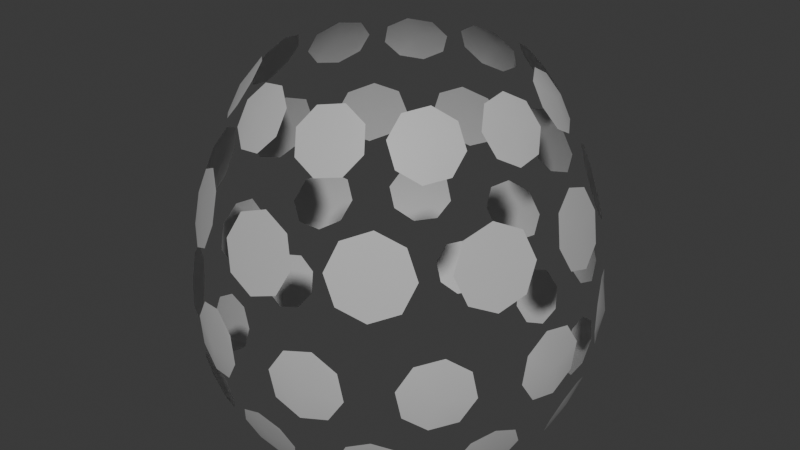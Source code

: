 # Source: Dots.blend  (saved by Blender 4.0.36; exported with 4.5.12 LTS)
import bpy
from mathutils import Matrix  # noqa: F401  (used for matrix-valued properties, if any)

bpy.ops.wm.read_factory_settings(use_empty=True)
scene = bpy.context.scene
scene.name = 'Scene'

# ---- collections
col_collection = bpy.data.collections.new('Collection'); scene.collection.children.link(col_collection)

# ---- materials (node trees are filled in below, after node groups)
mat_lit_001 = bpy.data.materials.new('Lit.001')
mat_lit_001.use_transparent_shadow = False
mat_lit_001.diffuse_color = (0.5, 0.5, 0.5, 1.0)
mat_lit_001.roughness = 0.5528

# ---- material node trees
mat_lit_001.use_nodes = True; mat_lit_001.node_tree.nodes.clear()
_N = mat_lit_001.node_tree.nodes; _L = mat_lit_001.node_tree.links
n0 = _N.new('ShaderNodeBsdfPrincipled'); n0.name = 'Principled BSDF'; n0.location = (10, 300)
n0.inputs[0].default_value = (0.5, 0.5, 0.5, 1.0)
n0.inputs[2].default_value = 0.5528
n0.inputs[3].default_value = 1.45
n0.inputs[27].default_value = (0.0, 0.0, 0.0, 1.0)
n0.inputs[28].default_value = 1.0
n1 = _N.new('ShaderNodeOutputMaterial'); n1.name = 'Material Output'; n1.location = (300, 300)
n2 = _N.new('ShaderNodeNormalMap'); n2.name = 'Normal Map'; n2.location = (-300, -300)
n2.label = 'Normal/Map'
_L.new(n0.outputs[0], n1.inputs[0])
_L.new(n2.outputs[0], n0.inputs[5])
n1.is_active_output = True

# ---- world
world_world = bpy.data.worlds.new('World'); scene.world = world_world
world_world.use_nodes = True; world_world.node_tree.nodes.clear()
_N = world_world.node_tree.nodes; _L = world_world.node_tree.links
n0 = _N.new('ShaderNodeOutputWorld'); n0.name = 'World Output'; n0.location = (300, 300)
n1 = _N.new('ShaderNodeBackground'); n1.name = 'Background'; n1.location = (10, 300)
n1.inputs[0].default_value = (0.05088, 0.05088, 0.05088, 1.0)
_L.new(n1.outputs[0], n0.inputs[0])
n0.is_active_output = True
world_world.color = (0.05088, 0.05088, 0.05088)
world_world.use_sun_shadow = False
world_world.sun_shadow_jitter_overblur = 0.0

# ---- meshes
me_scene_001 = bpy.data.meshes.new('Scene.001')
me_scene_001.from_pydata([(0.1096, 0.9605, -0.4061), (0.2861, 0.9742, -0.253), (0.1686, 0.9895, -0.2978), (0.2725, 0.928, -0.4061), (0.1436, 0.9042, -0.5143), (0.3931, 0.9236, -0.2978), (0.2506, 0.8536, -0.5591), (0.4271, 0.8673, -0.4061), (0.3681, 0.8383, -0.5143), (0.07309, 0.9689, 0.5698), (0.2613, 0.8599, 0.7573), (0.1253, 0.9146, 0.7058), (0.2725, 0.928, 0.5617), (0.1353, 0.991, 0.4292), (0.4014, 0.8369, 0.6943), (0.2754, 0.9679, 0.3661), (0.4636, 0.8589, 0.5536), (0.4114, 0.9132, 0.4177), (0.5853, 0.7756, 0.5698), (0.6847, 0.5822, 0.7573), (0.5999, 0.7017, 0.7058), (0.731, 0.6334, 0.5617), (0.6496, 0.7605, 0.4292), (0.7901, 0.487, 0.6943), (0.755, 0.6653, 0.3661), (0.8544, 0.4719, 0.5536), (0.8398, 0.5458, 0.4177), (0.6115, 0.7488, -0.4061), (0.7674, 0.6649, -0.253), (0.6768, 0.7413, -0.2978), (0.731, 0.6334, -0.4061), (0.6096, 0.6831, -0.5143), (0.8301, 0.5644, -0.2978), (0.6723, 0.5826, -0.5591), (0.8282, 0.4987, -0.4061), (0.7629, 0.5062, -0.5143), (0.9193, 0.2993, -0.4061), (1.005, 0.1445, -0.253), (0.9701, 0.2577, -0.2978), (0.9573, 0.1376, -0.4061), (0.8822, 0.245, -0.5143), (1.003, 0.02607, -0.2978), (0.8806, 0.1266, -0.5591), (0.9663, -0.02822, -0.4061), (0.9155, 0.01342, -0.5143), (0.9117, 0.336, 0.5698), (0.8908, 0.1196, 0.7573), (0.884, 0.266, 0.7058), (0.9573, 0.1376, 0.5617), (0.9576, 0.2886, 0.4292), (0.928, -0.0175, 0.6943), (0.9948, 0.1515, 0.3661), (0.9739, -0.06491, 0.5536), (1.002, 0.005111, 0.4177), (0.9352, -0.2452, -0.4061), (0.9236, -0.4218, -0.253), (0.9555, -0.3077, -0.2978), (0.8798, -0.4018, -0.4061), (0.8746, -0.2708, -0.5143), (0.8583, -0.5206, -0.2978), (0.8092, -0.3696, -0.5591), (0.7977, -0.5462, -0.4061), (0.7774, -0.4836, -0.5143), (0.9527, -0.2121, 0.5536), (0.821, -0.3657, 0.7573), (0.8953, -0.2447, 0.6943), (0.8798, -0.4018, 0.5617), (0.9596, -0.2871, 0.4177), (0.7733, -0.5043, 0.7058), (0.9118, -0.4257, 0.3661), (0.7801, -0.5793, 0.5698), (0.8375, -0.5467, 0.4292), (0.6541, -0.7118, -0.4061), (0.5489, -0.8542, -0.253), (0.6374, -0.7754, -0.2978), (0.5229, -0.8137, -0.4061), (0.5894, -0.7007, -0.5143), (0.4406, -0.9019, -0.2978), (0.481, -0.7484, -0.5591), (0.3758, -0.8907, -0.4061), (0.3925, -0.8272, -0.5143), (0.6868, -0.6935, 0.5536), (0.493, -0.7515, 0.7573), (0.6209, -0.6899, 0.6943), (0.5229, -0.8137, 0.5617), (0.652, -0.7603, 0.4177), (0.3779, -0.8423, 0.7058), (0.5369, -0.8511, 0.3661), (0.3431, -0.9091, 0.5698), (0.409, -0.9127, 0.4292), (0.1655, -0.9525, -0.4061), (-1.499e-06, -1.015, -0.253), (0.117, -0.9969, -0.2978), (-1.529e-06, -0.9672, -0.4061), (0.117, -0.9081, -0.5143), (-0.117, -0.997, -0.2978), (-1.551e-06, -0.8896, -0.5591), (-0.1655, -0.9525, -0.4061), (-0.117, -0.9081, -0.5143), (0.2028, -0.9547, 0.5536), (0.00842, -0.8987, 0.7573), (0.1494, -0.9161, 0.6943), (-1.568e-06, -0.9672, 0.5617), (0.1375, -0.9921, 0.4177), (-0.1375, -0.9129, 0.7058), (-0.008423, -1.006, 0.3661), (-0.2028, -0.9503, 0.5698), (-0.1494, -0.9889, 0.4292), (-0.3758, -0.8907, -0.4061), (-0.5489, -0.8542, -0.253), (-0.4406, -0.9019, -0.2978), (-0.5229, -0.8137, -0.4061), (-0.3925, -0.8272, -0.5143), (-0.6374, -0.7754, -0.2978), (-0.481, -0.7484, -0.5591), (-0.6542, -0.7118, -0.4061), (-0.5894, -0.7007, -0.5143), (-0.3431, -0.9091, 0.5698), (-0.493, -0.7515, 0.7573), (-0.3779, -0.8423, 0.7058), (-0.5229, -0.8137, 0.5617), (-0.409, -0.9127, 0.4292), (-0.6209, -0.6899, 0.6943), (-0.5369, -0.8511, 0.3661), (-0.6868, -0.6935, 0.5536), (-0.652, -0.7603, 0.4177), (-0.7977, -0.5462, -0.4061), (-0.9236, -0.4218, -0.253), (-0.8583, -0.5206, -0.2978), (-0.8798, -0.4018, -0.4061), (-0.7774, -0.4836, -0.5143), (-0.9555, -0.3077, -0.2978), (-0.8092, -0.3696, -0.5591), (-0.9352, -0.2452, -0.4061), (-0.8746, -0.2708, -0.5143), (-0.7801, -0.5793, 0.5698), (-0.821, -0.3657, 0.7573), (-0.7733, -0.5043, 0.7058), (-0.8798, -0.4018, 0.5617), (-0.8375, -0.5467, 0.4292), (-0.8953, -0.2447, 0.6943), (-0.9118, -0.4257, 0.3661), (-0.9527, -0.2121, 0.5536), (-0.9596, -0.2871, 0.4177), (-1.002, -0.2499, -0.1419), (-1.022, -0.1103, -0.1703), (-1.045, -0.1503, -0.005436), (-0.99, -0.3287, -0.02211), (-1.01, -0.1819, 0.1985), (-0.9936, -0.3005, 0.1189), (-0.7827, -0.2083, 0.9443), (-0.8148, -0.08321, 0.9231), (-0.739, -0.1063, 1.077), (-0.713, -0.2719, 1.035), (-0.6222, -0.1234, 1.203), (-0.6465, -0.2368, 1.142), (-0.9664, -0.02822, -0.4061), (-1.005, 0.1445, -0.253), (-1.003, 0.02607, -0.2978), (-0.9573, 0.1376, -0.4061), (-0.9155, 0.01342, -0.5143), (-0.9702, 0.2577, -0.2978), (-0.8806, 0.1266, -0.5591), (-0.9193, 0.2993, -0.4061), (-0.8822, 0.245, -0.5143), (-0.9739, -0.06491, 0.5536), (-0.8908, 0.1196, 0.7573), (-0.928, -0.0175, 0.6943), (-0.9573, 0.1376, 0.5617), (-1.002, 0.005111, 0.4177), (-0.884, 0.266, 0.7058), (-0.9948, 0.1515, 0.3661), (-0.9117, 0.336, 0.5698), (-0.9576, 0.2886, 0.4292), (-0.8282, 0.4987, -0.4061), (-0.7674, 0.6649, -0.253), (-0.8301, 0.5644, -0.2978), (-0.731, 0.6334, -0.4061), (-0.7629, 0.5062, -0.5143), (-0.6768, 0.7413, -0.2978), (-0.6723, 0.5826, -0.5591), (-0.6115, 0.7488, -0.4061), (-0.6096, 0.6831, -0.5143), (-0.851, 0.469, 0.5698), (-0.6737, 0.5949, 0.7573), (-0.78, 0.4939, 0.7058), (-0.731, 0.6334, 0.5617), (-0.8452, 0.5347, 0.4292), (-0.5945, 0.7128, 0.6943), (-0.766, 0.6526, 0.3661), (-0.5887, 0.7785, 0.5536), (-0.6598, 0.7536, 0.4177), (-0.4271, 0.8673, -0.4061), (-0.2861, 0.9742, -0.253), (-0.3931, 0.9236, -0.2978), (-0.2725, 0.928, -0.4061), (-0.3681, 0.8383, -0.5143), (-0.1686, 0.9895, -0.2978), (-0.2506, 0.8536, -0.5591), (-0.1096, 0.9605, -0.4061), (-0.1436, 0.9042, -0.5143), (-0.4636, 0.8589, 0.5536), (-0.2613, 0.8599, 0.7573), (-0.4014, 0.8369, 0.6943), (-0.2725, 0.928, 0.5617), (-0.4114, 0.9132, 0.4177), (-0.1253, 0.9146, 0.7058), (-0.2754, 0.9679, 0.3661), (-0.0731, 0.9689, 0.5698), (-0.1353, 0.991, 0.4292), (-0.1677, 0.7444, 1.035), (-0.0336, 0.6334, 1.203), (-0.1423, 0.6736, 1.142), (-1.702e-06, 0.7466, 1.077), (-0.09482, 0.8044, 0.9443), (0.09482, 0.6474, 1.182), (0.03359, 0.8183, 0.9231), (0.1677, 0.7074, 1.091), (0.1423, 0.7782, 0.9839), (-0.1844, 1.027, -0.02211), (-0.0362, 1.026, 0.1985), (-0.156, 1.026, 0.1189), (-1.655e-06, 1.056, -0.005436), (-0.1048, 1.027, -0.1419), (0.1048, 1.026, 0.1701), (0.0362, 1.027, -0.1703), (0.1844, 1.026, 0.05029), (0.156, 1.027, -0.09071), (-0.5857, 0.8444, -0.1703), (-0.4671, 0.9206, -0.1419), (-0.3999, 0.9634, -0.02211), (-0.5709, 0.8883, -0.005436), (-0.6864, 0.7795, -0.09071), (-0.4236, 0.9477, 0.1189), (-0.7101, 0.7638, 0.05029), (-0.5243, 0.8828, 0.1985), (-0.643, 0.8066, 0.1701), (-0.4142, 0.7066, 0.9231), (-0.301, 0.7316, 0.9839), (-0.2414, 0.6857, 1.091), (-0.4037, 0.6281, 1.077), (-0.5146, 0.6254, 0.9443), (-0.2703, 0.5959, 1.182), (-0.5435, 0.5356, 1.035), (-0.3707, 0.5147, 1.203), (-0.4839, 0.4897, 1.142), (-0.7304, 0.3705, 0.9231), (-0.6487, 0.4527, 0.9839), (-0.5738, 0.4464, 1.091), (-0.6792, 0.3102, 1.077), (-0.7711, 0.2479, 0.9443), (-0.5495, 0.3552, 1.182), (-0.7468, 0.1567, 1.035), (-0.5901, 0.2326, 1.203), (-0.6719, 0.1504, 1.142), (-0.9493, 0.3937, -0.1703), (-0.8906, 0.522, -0.1419), (-0.8573, 0.5942, -0.02211), (-0.9605, 0.4386, -0.005436), (-0.9988, 0.2847, -0.09071), (-0.8687, 0.5682, 0.1189), (-1.01, 0.2587, 0.05029), (-0.9183, 0.4592, 0.1985), (-0.977, 0.3309, 0.1701), (-0.7905, 0.03014, 0.9839), (-0.724, 0.06532, 1.091), (-0.6543, 0.001718, 1.182), (-1.039, 0.008274, -0.09071), (-1.042, 0.03645, 0.05029), (-1.031, -0.0423, 0.1701), (-0.6405, -0.5105, 0.9231), (-0.6813, -0.402, 0.9839), (-0.6444, -0.3365, 1.091), (-0.5643, -0.489, 1.077), (-0.5458, -0.5984, 0.9443), (-0.5514, -0.3523, 1.182), (-0.4528, -0.6142, 1.035), (-0.4567, -0.4402, 1.203), (-0.4159, -0.5487, 1.142), (-0.7999, -0.6452, -0.1703), (-0.8782, -0.5545, -0.09071), (-0.8965, -0.5328, 0.05029), (-0.798, -0.6915, -0.005436), (-0.7075, -0.7517, -0.1419), (-0.8442, -0.5928, 0.1701), (-0.6551, -0.8117, -0.02211), (-0.7518, -0.6993, 0.1985), (-0.6735, -0.79, 0.1189), (-0.2628, -0.7757, 0.9231), (-0.3558, -0.7066, 0.9839), (-0.3602, -0.6315, 1.091), (-0.2104, -0.7164, 1.077), (-0.1356, -0.7985, 0.9443), (-0.2734, -0.5945, 1.182), (-0.04883, -0.7615, 1.035), (-0.1462, -0.6172, 1.203), (-0.05321, -0.6864, 1.142), (-0.3241, -0.9752, -0.1703), (-0.439, -0.9413, -0.09071), (-0.4661, -0.9329, 0.05029), (-0.2975, -1.013, -0.005436), (-0.1888, -1.015, -0.1419), (-0.3897, -0.9551, 0.1701), (-0.1123, -1.037, -0.02211), (-0.2543, -0.9947, 0.1985), (-0.1395, -1.029, 0.1189), (0.1983, -0.7947, 0.9231), (0.08267, -0.7868, 0.9839), (0.03839, -0.726, 1.091), (0.2104, -0.7164, 1.077), (0.3176, -0.7451, 0.9443), (0.09141, -0.6479, 1.182), (0.3706, -0.667, 1.035), (0.2107, -0.5983, 1.203), (0.3263, -0.6062, 1.142), (0.2546, -0.9956, -0.1703), (0.1396, -1.029, -0.09071), (0.1122, -1.037, 0.05029), (0.2975, -1.013, -0.005436), (0.3899, -0.9558, -0.1419), (0.1885, -1.014, 0.1701), (0.4662, -0.9331, -0.02211), (0.3238, -0.9743, 0.1985), (0.4388, -0.9408, 0.1189), (0.5965, -0.5613, 0.9231), (0.4949, -0.6172, 0.9839), (0.4248, -0.59, 1.091), (0.5643, -0.489, 1.077), (0.67, -0.4551, 0.9443), (0.4272, -0.4956, 1.182), (0.6724, -0.3608, 1.035), (0.5007, -0.3894, 1.203), (0.6023, -0.3336, 1.142), (0.7525, -0.6999, -0.1703), (0.6739, -0.7903, -0.09071), (0.655, -0.8116, 0.05029), (0.798, -0.6915, -0.005436), (0.8448, -0.5933, -0.1419), (0.7069, -0.7512, 0.1701), (0.8967, -0.5329, -0.02211), (0.7992, -0.6446, 0.1985), (0.8778, -0.5542, 0.1189), (0.8052, -0.1497, 0.9231), (0.75, -0.2516, 0.9839), (0.6763, -0.2667, 1.091), (0.739, -0.1063, 1.077), (0.8097, -0.02062, 0.9443), (0.6273, -0.186, 1.182), (0.7607, 0.06004, 1.035), (0.6318, -0.0569, 1.203), (0.687, 0.04502, 1.142), (1.022, -0.1103, -0.1703), (1.002, -0.2499, -0.1419), (0.99, -0.3287, -0.02211), (1.045, -0.1503, -0.005436), (1.039, 0.008274, -0.09071), (0.9936, -0.3005, 0.1189), (1.042, 0.03646, 0.05029), (1.01, -0.1819, 0.1985), (1.031, -0.0423, 0.1701), (0.7583, 0.3094, 0.9231), (0.767, 0.1938, 0.9839), (0.7131, 0.1413, 1.091), (0.6792, 0.3102, 1.077), (0.6923, 0.4204, 0.9443), (0.6283, 0.1827, 1.182), (0.6075, 0.4618, 1.035), (0.5622, 0.2937, 1.203), (0.5536, 0.4093, 1.142), (0.9192, 0.4596, -0.1703), (0.9777, 0.3313, -0.1419), (1.01, 0.2587, -0.02211), (0.9605, 0.4386, -0.005436), (0.8692, 0.5685, -0.09071), (0.9983, 0.2844, 0.1189), (0.8571, 0.5942, 0.05029), (0.9484, 0.3933, 0.1985), (0.8899, 0.5216, 0.1701), (0.4142, 0.7066, 0.9231), (0.5146, 0.6254, 0.9443), (0.5435, 0.5356, 1.035), (0.4037, 0.6281, 1.077), (0.301, 0.7316, 0.9839), (0.4839, 0.4897, 1.142), (0.2414, 0.6857, 1.091), (0.3707, 0.5147, 1.203), (0.2702, 0.5959, 1.182), (0.5857, 0.8444, -0.1703), (0.6864, 0.7795, -0.09071), (0.7101, 0.7638, 0.05029), (0.5709, 0.8883, -0.005436), (0.4671, 0.9206, -0.1419), (0.6429, 0.8066, 0.1701), (0.3999, 0.9634, -0.02211), (0.5243, 0.8828, 0.1985), (0.4236, 0.9477, 0.1189)], [], [(0, 2, 1), (0, 1, 3), (4, 0, 3), (3, 1, 5), (4, 3, 6), (3, 5, 7), (6, 3, 7), (6, 7, 8), (9, 11, 10), (9, 10, 12), (13, 9, 12), (12, 10, 14), (13, 12, 15), (12, 14, 16), (15, 12, 16), (15, 16, 17), (18, 20, 19), (18, 19, 21), (22, 18, 21), (21, 19, 23), (22, 21, 24), (21, 23, 25), (24, 21, 25), (24, 25, 26), (27, 29, 28), (27, 28, 30), (31, 27, 30), (30, 28, 32), (31, 30, 33), (30, 32, 34), (33, 30, 34), (33, 34, 35), (36, 38, 37), (36, 37, 39), (40, 36, 39), (39, 37, 41), (40, 39, 42), (39, 41, 43), (42, 39, 43), (42, 43, 44), (45, 47, 46), (45, 46, 48), (49, 45, 48), (48, 46, 50), (49, 48, 51), (48, 50, 52), (51, 48, 52), (51, 52, 53), (54, 56, 55), (54, 55, 57), (58, 54, 57), (57, 55, 59), (58, 57, 60), (57, 59, 61), (60, 57, 61), (60, 61, 62), (63, 65, 64), (63, 64, 66), (67, 63, 66), (66, 64, 68), (67, 66, 69), (66, 68, 70), (69, 66, 70), (69, 70, 71), (72, 74, 73), (72, 73, 75), (76, 72, 75), (75, 73, 77), (76, 75, 78), (75, 77, 79), (78, 75, 79), (78, 79, 80), (81, 83, 82), (81, 82, 84), (85, 81, 84), (84, 82, 86), (85, 84, 87), (84, 86, 88), (87, 84, 88), (87, 88, 89), (90, 92, 91), (90, 91, 93), (94, 90, 93), (93, 91, 95), (94, 93, 96), (93, 95, 97), (96, 93, 97), (96, 97, 98), (99, 101, 100), (99, 100, 102), (103, 99, 102), (102, 100, 104), (103, 102, 105), (102, 104, 106), (105, 102, 106), (105, 106, 107), (108, 110, 109), (108, 109, 111), (112, 108, 111), (111, 109, 113), (112, 111, 114), (111, 113, 115), (114, 111, 115), (114, 115, 116), (117, 119, 118), (117, 118, 120), (121, 117, 120), (120, 118, 122), (121, 120, 123), (120, 122, 124), (123, 120, 124), (123, 124, 125), (126, 128, 127), (126, 127, 129), (130, 126, 129), (129, 127, 131), (130, 129, 132), (129, 131, 133), (132, 129, 133), (132, 133, 134), (135, 137, 136), (135, 136, 138), (139, 135, 138), (138, 136, 140), (139, 138, 141), (138, 140, 142), (141, 138, 142), (141, 142, 143), (144, 146, 145), (144, 147, 146), (147, 148, 146), (147, 149, 148), (150, 152, 151), (150, 153, 152), (153, 154, 152), (153, 155, 154), (156, 158, 157), (156, 157, 159), (160, 156, 159), (159, 157, 161), (160, 159, 162), (159, 161, 163), (162, 159, 163), (162, 163, 164), (165, 167, 166), (165, 166, 168), (169, 165, 168), (168, 166, 170), (169, 168, 171), (168, 170, 172), (171, 168, 172), (171, 172, 173), (174, 176, 175), (174, 175, 177), (178, 174, 177), (177, 175, 179), (178, 177, 180), (177, 179, 181), (180, 177, 181), (180, 181, 182), (183, 185, 184), (183, 184, 186), (187, 183, 186), (186, 184, 188), (187, 186, 189), (186, 188, 190), (189, 186, 190), (189, 190, 191), (192, 194, 193), (192, 193, 195), (196, 192, 195), (195, 193, 197), (196, 195, 198), (195, 197, 199), (198, 195, 199), (198, 199, 200), (201, 203, 202), (201, 202, 204), (205, 201, 204), (204, 202, 206), (205, 204, 207), (204, 206, 208), (207, 204, 208), (207, 208, 209), (210, 212, 211), (210, 211, 213), (214, 210, 213), (213, 211, 215), (214, 213, 216), (213, 215, 217), (216, 213, 217), (216, 217, 218), (219, 221, 220), (219, 220, 222), (223, 219, 222), (222, 220, 224), (223, 222, 225), (222, 224, 226), (225, 222, 226), (225, 226, 227), (228, 230, 229), (228, 231, 230), (232, 231, 228), (231, 233, 230), (232, 234, 231), (231, 235, 233), (234, 235, 231), (234, 236, 235), (237, 239, 238), (237, 240, 239), (241, 240, 237), (240, 242, 239), (241, 243, 240), (240, 244, 242), (243, 244, 240), (243, 245, 244), (246, 248, 247), (246, 249, 248), (250, 249, 246), (249, 251, 248), (250, 252, 249), (249, 253, 251), (252, 253, 249), (252, 254, 253), (255, 257, 256), (255, 258, 257), (259, 258, 255), (258, 260, 257), (259, 261, 258), (258, 262, 260), (261, 262, 258), (261, 263, 262), (151, 265, 264), (151, 152, 265), (152, 266, 265), (152, 154, 266), (145, 268, 267), (145, 146, 268), (146, 269, 268), (146, 148, 269), (270, 272, 271), (270, 273, 272), (274, 273, 270), (273, 275, 272), (274, 276, 273), (273, 277, 275), (276, 277, 273), (276, 278, 277), (279, 281, 280), (279, 282, 281), (283, 282, 279), (282, 284, 281), (283, 285, 282), (282, 286, 284), (285, 286, 282), (285, 287, 286), (288, 290, 289), (288, 291, 290), (292, 291, 288), (291, 293, 290), (292, 294, 291), (291, 295, 293), (294, 295, 291), (294, 296, 295), (297, 299, 298), (297, 300, 299), (301, 300, 297), (300, 302, 299), (301, 303, 300), (300, 304, 302), (303, 304, 300), (303, 305, 304), (306, 308, 307), (306, 309, 308), (310, 309, 306), (309, 311, 308), (310, 312, 309), (309, 313, 311), (312, 313, 309), (312, 314, 313), (315, 317, 316), (315, 318, 317), (319, 318, 315), (318, 320, 317), (319, 321, 318), (318, 322, 320), (321, 322, 318), (321, 323, 322), (324, 326, 325), (324, 327, 326), (328, 327, 324), (327, 329, 326), (328, 330, 327), (327, 331, 329), (330, 331, 327), (330, 332, 331), (333, 335, 334), (333, 336, 335), (337, 336, 333), (336, 338, 335), (337, 339, 336), (336, 340, 338), (339, 340, 336), (339, 341, 340), (342, 344, 343), (342, 345, 344), (346, 345, 342), (345, 347, 344), (346, 348, 345), (345, 349, 347), (348, 349, 345), (348, 350, 349), (351, 353, 352), (351, 354, 353), (355, 354, 351), (354, 356, 353), (355, 357, 354), (354, 358, 356), (357, 358, 354), (357, 359, 358), (360, 362, 361), (360, 363, 362), (364, 363, 360), (363, 365, 362), (364, 366, 363), (363, 367, 365), (366, 367, 363), (366, 368, 367), (369, 371, 370), (369, 372, 371), (373, 372, 369), (372, 374, 371), (373, 375, 372), (372, 376, 374), (375, 376, 372), (375, 377, 376), (378, 380, 379), (378, 381, 380), (382, 381, 378), (381, 383, 380), (382, 384, 381), (381, 385, 383), (384, 385, 381), (384, 386, 385), (387, 389, 388), (387, 390, 389), (391, 390, 387), (390, 392, 389), (391, 393, 390), (390, 394, 392), (393, 394, 390), (393, 395, 394)])
me_scene_001.polygons.foreach_set('use_smooth', [True] * 352)
_uv = me_scene_001.uv_layers.new(name='UVSet0')
_uv.uv.foreach_set('vector', [0.7046, 0.375, 0.7046, 0.4167, 0.6816, 0.4167, 0.7046, 0.375, 0.6816, 0.4167, 0.6816, 0.375, 0.7046, 0.3333, 0.7046, 0.375, 0.6816, 0.375, 0.6816, 0.375, 0.6816, 0.4167, 0.6592, 0.4167, 0.7046, 0.3333, 0.6816, 0.375, 0.6816, 0.3333, 0.6816, 0.375, 0.6592, 0.4167, 0.6592, 0.375, 0.6816, 0.3333, 0.6816, 0.375, 0.6592, 0.375, 0.6816, 0.3333, 0.6592, 0.375, 0.6592, 0.3333, 0.7046, 0.625, 0.7046, 0.6665, 0.6816, 0.6665, 0.7046, 0.625, 0.6816, 0.6665, 0.6816, 0.625, 0.7046, 0.5835, 0.7046, 0.625, 0.6816, 0.625, 0.6816, 0.625, 0.6816, 0.6665, 0.6592, 0.6665, 0.7046, 0.5835, 0.6816, 0.625, 0.6816, 0.5835, 0.6816, 0.625, 0.6592, 0.6665, 0.6592, 0.625, 0.6816, 0.5835, 0.6816, 0.625, 0.6592, 0.625, 0.6816, 0.5835, 0.6592, 0.625, 0.6592, 0.5835, 0.6138, 0.625, 0.6138, 0.6665, 0.5908, 0.6665, 0.6138, 0.625, 0.5908, 0.6665, 0.5908, 0.625, 0.6138, 0.5835, 0.6138, 0.625, 0.5908, 0.625, 0.5908, 0.625, 0.5908, 0.6665, 0.5684, 0.6665, 0.6138, 0.5835, 0.5908, 0.625, 0.5908, 0.5835, 0.5908, 0.625, 0.5684, 0.6665, 0.5684, 0.625, 0.5908, 0.5835, 0.5908, 0.625, 0.5684, 0.625, 0.5908, 0.5835, 0.5684, 0.625, 0.5684, 0.5835, 0.6138, 0.375, 0.6138, 0.4167, 0.5908, 0.4167, 0.6138, 0.375, 0.5908, 0.4167, 0.5908, 0.375, 0.6138, 0.3333, 0.6138, 0.375, 0.5908, 0.375, 0.5908, 0.375, 0.5908, 0.4167, 0.5684, 0.4167, 0.6138, 0.3333, 0.5908, 0.375, 0.5908, 0.3333, 0.5908, 0.375, 0.5684, 0.4167, 0.5684, 0.375, 0.5908, 0.3333, 0.5908, 0.375, 0.5684, 0.375, 0.5908, 0.3333, 0.5684, 0.375, 0.5684, 0.3333, 0.5229, 0.375, 0.5229, 0.4167, 0.5, 0.4167, 0.5229, 0.375, 0.5, 0.4167, 0.5, 0.375, 0.5229, 0.3333, 0.5229, 0.375, 0.5, 0.375, 0.5, 0.375, 0.5, 0.4167, 0.4773, 0.4167, 0.5229, 0.3333, 0.5, 0.375, 0.5, 0.3333, 0.5, 0.375, 0.4773, 0.4167, 0.4773, 0.375, 0.5, 0.3333, 0.5, 0.375, 0.4773, 0.375, 0.5, 0.3333, 0.4773, 0.375, 0.4773, 0.3333, 0.5229, 0.625, 0.5229, 0.6665, 0.5, 0.6665, 0.5229, 0.625, 0.5, 0.6665, 0.5, 0.625, 0.5229, 0.5835, 0.5229, 0.625, 0.5, 0.625, 0.5, 0.625, 0.5, 0.6665, 0.4773, 0.6665, 0.5229, 0.5835, 0.5, 0.625, 0.5, 0.5835, 0.5, 0.625, 0.4773, 0.6665, 0.4773, 0.625, 0.5, 0.5835, 0.5, 0.625, 0.4773, 0.625, 0.5, 0.5835, 0.4773, 0.625, 0.4773, 0.5835, 0.4319, 0.375, 0.4319, 0.4167, 0.4092, 0.4167, 0.4319, 0.375, 0.4092, 0.4167, 0.4092, 0.375, 0.4319, 0.3333, 0.4319, 0.375, 0.4092, 0.375, 0.4092, 0.375, 0.4092, 0.4167, 0.3865, 0.4167, 0.4319, 0.3333, 0.4092, 0.375, 0.4092, 0.3333, 0.4092, 0.375, 0.3865, 0.4167, 0.3865, 0.375, 0.4092, 0.3333, 0.4092, 0.375, 0.3865, 0.375, 0.4092, 0.3333, 0.3865, 0.375, 0.3865, 0.3333, 0.4319, 0.625, 0.4319, 0.6665, 0.4092, 0.6665, 0.4319, 0.625, 0.4092, 0.6665, 0.4092, 0.625, 0.4319, 0.5835, 0.4319, 0.625, 0.4092, 0.625, 0.4092, 0.625, 0.4092, 0.6665, 0.3865, 0.6665, 0.4319, 0.5835, 0.4092, 0.625, 0.4092, 0.5835, 0.4092, 0.625, 0.3865, 0.6665, 0.3865, 0.625, 0.4092, 0.5835, 0.4092, 0.625, 0.3865, 0.625, 0.4092, 0.5835, 0.3865, 0.625, 0.3865, 0.5835, 0.3408, 0.375, 0.3408, 0.4167, 0.3181, 0.4167, 0.3408, 0.375, 0.3181, 0.4167, 0.3181, 0.375, 0.3408, 0.3333, 0.3408, 0.375, 0.3181, 0.375, 0.3181, 0.375, 0.3181, 0.4167, 0.2954, 0.4167, 0.3408, 0.3333, 0.3181, 0.375, 0.3181, 0.3333, 0.3181, 0.375, 0.2954, 0.4167, 0.2954, 0.375, 0.3181, 0.3333, 0.3181, 0.375, 0.2954, 0.375, 0.3181, 0.3333, 0.2954, 0.375, 0.2954, 0.3333, 0.3408, 0.625, 0.3408, 0.6665, 0.3181, 0.6665, 0.3408, 0.625, 0.3181, 0.6665, 0.3181, 0.625, 0.3408, 0.5835, 0.3408, 0.625, 0.3181, 0.625, 0.3181, 0.625, 0.3181, 0.6665, 0.2954, 0.6665, 0.3408, 0.5835, 0.3181, 0.625, 0.3181, 0.5835, 0.3181, 0.625, 0.2954, 0.6665, 0.2954, 0.625, 0.3181, 0.5835, 0.3181, 0.625, 0.2954, 0.625, 0.3181, 0.5835, 0.2954, 0.625, 0.2954, 0.5835, 0.25, 0.375, 0.25, 0.4167, 0.2273, 0.4167, 0.25, 0.375, 0.2273, 0.4167, 0.2273, 0.375, 0.25, 0.3333, 0.25, 0.375, 0.2273, 0.375, 0.2273, 0.375, 0.2273, 0.4167, 0.2046, 0.4167, 0.25, 0.3333, 0.2273, 0.375, 0.2273, 0.3333, 0.2273, 0.375, 0.2046, 0.4167, 0.2046, 0.375, 0.2273, 0.3333, 0.2273, 0.375, 0.2046, 0.375, 0.2273, 0.3333, 0.2046, 0.375, 0.2046, 0.3333, 0.25, 0.625, 0.25, 0.6665, 0.2273, 0.6665, 0.25, 0.625, 0.2273, 0.6665, 0.2273, 0.625, 0.25, 0.5835, 0.25, 0.625, 0.2273, 0.625, 0.2273, 0.625, 0.2273, 0.6665, 0.2046, 0.6665, 0.25, 0.5835, 0.2273, 0.625, 0.2273, 0.5835, 0.2273, 0.625, 0.2046, 0.6665, 0.2046, 0.625, 0.2273, 0.5835, 0.2273, 0.625, 0.2046, 0.625, 0.2273, 0.5835, 0.2046, 0.625, 0.2046, 0.5835, 0.1591, 0.375, 0.1591, 0.4167, 0.1364, 0.4167, 0.1591, 0.375, 0.1364, 0.4167, 0.1364, 0.375, 0.1591, 0.3333, 0.1591, 0.375, 0.1364, 0.375, 0.1364, 0.375, 0.1364, 0.4167, 0.1136, 0.4167, 0.1591, 0.3333, 0.1364, 0.375, 0.1364, 0.3333, 0.1364, 0.375, 0.1136, 0.4167, 0.1136, 0.375, 0.1364, 0.3333, 0.1364, 0.375, 0.1136, 0.375, 0.1364, 0.3333, 0.1136, 0.375, 0.1136, 0.3333, 0.1591, 0.625, 0.1591, 0.6665, 0.1364, 0.6665, 0.1591, 0.625, 0.1364, 0.6665, 0.1364, 0.625, 0.1591, 0.5835, 0.1591, 0.625, 0.1364, 0.625, 0.1364, 0.625, 0.1364, 0.6665, 0.1136, 0.6665, 0.1591, 0.5835, 0.1364, 0.625, 0.1364, 0.5835, 0.1364, 0.625, 0.1136, 0.6665, 0.1136, 0.625, 0.1364, 0.5835, 0.1364, 0.625, 0.1136, 0.625, 0.1364, 0.5835, 0.1136, 0.625, 0.1136, 0.5835, 0.06818, 0.375, 0.06818, 0.4167, 0.04544, 0.4167, 0.06818, 0.375, 0.04544, 0.4167, 0.04544, 0.375, 0.06818, 0.3333, 0.06818, 0.375, 0.04544, 0.375, 0.04544, 0.375, 0.04544, 0.4167, 0.02272, 0.4167, 0.06818, 0.3333, 0.04544, 0.375, 0.04544, 0.3333, 0.04544, 0.375, 0.02272, 0.4167, 0.02272, 0.375, 0.04544, 0.3333, 0.04544, 0.375, 0.02272, 0.375, 0.04544, 0.3333, 0.02272, 0.375, 0.02272, 0.3333, 0.06818, 0.625, 0.06818, 0.6665, 0.04544, 0.6665, 0.06818, 0.625, 0.04544, 0.6665, 0.04544, 0.625, 0.06818, 0.5835, 0.06818, 0.625, 0.04544, 0.625, 0.04544, 0.625, 0.04544, 0.6665, 0.02272, 0.6665, 0.06818, 0.5835, 0.04544, 0.625, 0.04544, 0.5835, 0.04544, 0.625, 0.02272, 0.6665, 0.02272, 0.625, 0.04544, 0.5835, 0.04544, 0.625, 0.02272, 0.625, 0.04544, 0.5835, 0.02272, 0.625, 0.02272, 0.5835, 0.02272, 0.4583, 0.0, 0.5, 0.0, 0.4583, 0.02272, 0.4583, 0.02272, 0.5, 0.0, 0.5, 0.02272, 0.5, 0.0, 0.5415, 0.0, 0.5, 0.02272, 0.5, 0.02272, 0.5415, 0.0, 0.5415, 0.02272, 0.7085, 5.96e-08, 0.75, 0.0, 0.7085, 0.02272, 0.7085, 0.02272, 0.75, 5.96e-08, 0.75, 0.02272, 0.75, 5.96e-08, 0.7915, 5.96e-08, 0.75, 0.02272, 0.75, 0.02272, 0.7915, 5.96e-08, 0.7915, 0.9771, 0.375, 0.9771, 0.4167, 0.9546, 0.4167, 0.9771, 0.375, 0.9546, 0.4167, 0.9546, 0.375, 0.9771, 0.3333, 0.9771, 0.375, 0.9546, 0.375, 0.9546, 0.375, 0.9546, 0.4167, 0.9316, 0.4167, 0.9771, 0.3333, 0.9546, 0.375, 0.9546, 0.3333, 0.9546, 0.375, 0.9316, 0.4167, 0.9316, 0.375, 0.9546, 0.3333, 0.9546, 0.375, 0.9316, 0.375, 0.9546, 0.3333, 0.9316, 0.375, 0.9316, 0.3333, 0.9771, 0.625, 0.9771, 0.6665, 0.9546, 0.6665, 0.9771, 0.625, 0.9546, 0.6665, 0.9546, 0.625, 0.9771, 0.5835, 0.9771, 0.625, 0.9546, 0.625, 0.9546, 0.625, 0.9546, 0.6665, 0.9316, 0.6665, 0.9771, 0.5835, 0.9546, 0.625, 0.9546, 0.5835, 0.9546, 0.625, 0.9316, 0.6665, 0.9316, 0.625, 0.9546, 0.5835, 0.9546, 0.625, 0.9316, 0.625, 0.9546, 0.5835, 0.9316, 0.625, 0.9316, 0.5835, 0.8862, 0.375, 0.8862, 0.4167, 0.8638, 0.4167, 0.8862, 0.375, 0.8638, 0.4167, 0.8638, 0.375, 0.8862, 0.3333, 0.8862, 0.375, 0.8638, 0.375, 0.8638, 0.375, 0.8638, 0.4167, 0.8408, 0.4167, 0.8862, 0.3333, 0.8638, 0.375, 0.8638, 0.3333, 0.8638, 0.375, 0.8408, 0.4167, 0.8408, 0.375, 0.8638, 0.3333, 0.8638, 0.375, 0.8408, 0.375, 0.8638, 0.3333, 0.8408, 0.375, 0.8408, 0.3333, 0.8862, 0.625, 0.8862, 0.6665, 0.8638, 0.6665, 0.8862, 0.625, 0.8638, 0.6665, 0.8638, 0.625, 0.8862, 0.5835, 0.8862, 0.625, 0.8638, 0.625, 0.8638, 0.625, 0.8638, 0.6665, 0.8408, 0.6665, 0.8862, 0.5835, 0.8638, 0.625, 0.8638, 0.5835, 0.8638, 0.625, 0.8408, 0.6665, 0.8408, 0.625, 0.8638, 0.5835, 0.8638, 0.625, 0.8408, 0.625, 0.8638, 0.5835, 0.8408, 0.625, 0.8408, 0.5835, 0.7954, 0.375, 0.7954, 0.4167, 0.7729, 0.4167, 0.7954, 0.375, 0.7729, 0.4167, 0.7729, 0.375, 0.7954, 0.3333, 0.7954, 0.375, 0.7729, 0.375, 0.7729, 0.375, 0.7729, 0.4167, 0.75, 0.4167, 0.7954, 0.3333, 0.7729, 0.375, 0.7729, 0.3333, 0.7729, 0.375, 0.75, 0.4167, 0.75, 0.375, 0.7729, 0.3333, 0.7729, 0.375, 0.75, 0.375, 0.7729, 0.3333, 0.75, 0.375, 0.75, 0.3333, 0.7954, 0.625, 0.7954, 0.6665, 0.7729, 0.6665, 0.7954, 0.625, 0.7729, 0.6665, 0.7729, 0.625, 0.7954, 0.5835, 0.7954, 0.625, 0.7729, 0.625, 0.7729, 0.625, 0.7729, 0.6665, 0.75, 0.6665, 0.7954, 0.5835, 0.7729, 0.625, 0.7729, 0.5835, 0.7729, 0.625, 0.75, 0.6665, 0.75, 0.625, 0.7729, 0.5835, 0.7729, 0.625, 0.75, 0.625, 0.7729, 0.5835, 0.75, 0.625, 0.75, 0.5835, 0.75, 0.75, 0.75, 0.7915, 0.7271, 0.7915, 0.75, 0.75, 0.7271, 0.7915, 0.7271, 0.75, 0.75, 0.7085, 0.75, 0.75, 0.7271, 0.75, 0.7271, 0.75, 0.7271, 0.7915, 0.7046, 0.7915, 0.75, 0.7085, 0.7271, 0.75, 0.7271, 0.7085, 0.7271, 0.75, 0.7046, 0.7915, 0.7046, 0.75, 0.7271, 0.7085, 0.7271, 0.75, 0.7046, 0.75, 0.7271, 0.7085, 0.7046, 0.75, 0.7046, 0.7085, 0.75, 0.5, 0.75, 0.5415, 0.7271, 0.5415, 0.75, 0.5, 0.7271, 0.5415, 0.7271, 0.5, 0.75, 0.4583, 0.75, 0.5, 0.7271, 0.5, 0.7271, 0.5, 0.7271, 0.5415, 0.7046, 0.5415, 0.75, 0.4583, 0.7271, 0.5, 0.7271, 0.4583, 0.7271, 0.5, 0.7046, 0.5415, 0.7046, 0.5, 0.7271, 0.4583, 0.7271, 0.5, 0.7046, 0.5, 0.7271, 0.4583, 0.7046, 0.5, 0.7046, 0.4583, 0.8184, 0.4583, 0.7954, 0.5, 0.7954, 0.4583, 0.8184, 0.4583, 0.8184, 0.5, 0.7954, 0.5, 0.8408, 0.4583, 0.8184, 0.5, 0.8184, 0.4583, 0.8184, 0.5, 0.7954, 0.5415, 0.7954, 0.5, 0.8408, 0.4583, 0.8408, 0.5, 0.8184, 0.5, 0.8184, 0.5, 0.8184, 0.5415, 0.7954, 0.5415, 0.8408, 0.5, 0.8184, 0.5415, 0.8184, 0.5, 0.8408, 0.5, 0.8408, 0.5415, 0.8184, 0.5415, 0.8184, 0.7085, 0.7954, 0.75, 0.7954, 0.7085, 0.8184, 0.7085, 0.8184, 0.75, 0.7954, 0.75, 0.8408, 0.7085, 0.8184, 0.75, 0.8184, 0.7085, 0.8184, 0.75, 0.7954, 0.7915, 0.7954, 0.75, 0.8408, 0.7085, 0.8408, 0.75, 0.8184, 0.75, 0.8184, 0.75, 0.8184, 0.7915, 0.7954, 0.7915, 0.8408, 0.75, 0.8184, 0.7915, 0.8184, 0.75, 0.8408, 0.75, 0.8408, 0.7915, 0.8184, 0.7915, 0.9092, 0.7085, 0.8862, 0.75, 0.8862, 0.7085, 0.9092, 0.7085, 0.9092, 0.75, 0.8862, 0.75, 0.9316, 0.7085, 0.9092, 0.75, 0.9092, 0.7085, 0.9092, 0.75, 0.8862, 0.7915, 0.8862, 0.75, 0.9316, 0.7085, 0.9316, 0.75, 0.9092, 0.75, 0.9092, 0.75, 0.9092, 0.7915, 0.8862, 0.7915, 0.9316, 0.75, 0.9092, 0.7915, 0.9092, 0.75, 0.9316, 0.75, 0.9316, 0.7915, 0.9092, 0.7915, 0.9092, 0.4583, 0.8862, 0.5, 0.8862, 0.4583, 0.9092, 0.4583, 0.9092, 0.5, 0.8862, 0.5, 0.9316, 0.4583, 0.9092, 0.5, 0.9092, 0.4583, 0.9092, 0.5, 0.8862, 0.5415, 0.8862, 0.5, 0.9316, 0.4583, 0.9316, 0.5, 0.9092, 0.5, 0.9092, 0.5, 0.9092, 0.5415, 0.8862, 0.5415, 0.9316, 0.5, 0.9092, 0.5415, 0.9092, 0.5, 0.9316, 0.5, 0.9316, 0.5415, 0.9092, 0.5415, 1.0, 0.7085, 0.9771, 0.75, 0.9771, 0.7085, 1.0, 0.7085, 1.0, 0.75, 0.9771, 0.75, 1.0, 0.75, 0.9771, 0.7915, 0.9771, 0.75, 1.0, 0.75, 1.0, 0.7915, 0.9771, 0.7915, 1.0, 0.4583, 0.9771, 0.5, 0.9771, 0.4583, 1.0, 0.4583, 1.0, 0.5, 0.9771, 0.5, 1.0, 0.5, 0.9771, 0.5415, 0.9771, 0.5, 1.0, 0.5, 1.0, 0.5415, 0.9771, 0.5415, 0.09088, 0.7085, 0.06818, 0.75, 0.06818, 0.7085, 0.09088, 0.7085, 0.09088, 0.75, 0.06818, 0.75, 0.1136, 0.7085, 0.09088, 0.75, 0.09088, 0.7085, 0.09088, 0.75, 0.06818, 0.7915, 0.06818, 0.75, 0.1136, 0.7085, 0.1136, 0.75, 0.09088, 0.75, 0.09088, 0.75, 0.09088, 0.7915, 0.06818, 0.7915, 0.1136, 0.75, 0.09088, 0.7915, 0.09088, 0.75, 0.1136, 0.75, 0.1136, 0.7915, 0.09088, 0.7915, 0.09088, 0.4583, 0.06818, 0.5, 0.06818, 0.4583, 0.09088, 0.4583, 0.09088, 0.5, 0.06818, 0.5, 0.1136, 0.4583, 0.09088, 0.5, 0.09088, 0.4583, 0.09088, 0.5, 0.06818, 0.5415, 0.06818, 0.5, 0.1136, 0.4583, 0.1136, 0.5, 0.09088, 0.5, 0.09088, 0.5, 0.09088, 0.5415, 0.06818, 0.5415, 0.1136, 0.5, 0.09088, 0.5415, 0.09088, 0.5, 0.1136, 0.5, 0.1136, 0.5415, 0.09088, 0.5415, 0.1818, 0.7085, 0.1591, 0.75, 0.1591, 0.7085, 0.1818, 0.7085, 0.1818, 0.75, 0.1591, 0.75, 0.2046, 0.7085, 0.1818, 0.75, 0.1818, 0.7085, 0.1818, 0.75, 0.1591, 0.7915, 0.1591, 0.75, 0.2046, 0.7085, 0.2046, 0.75, 0.1818, 0.75, 0.1818, 0.75, 0.1818, 0.7915, 0.1591, 0.7915, 0.2046, 0.75, 0.1818, 0.7915, 0.1818, 0.75, 0.2046, 0.75, 0.2046, 0.7915, 0.1818, 0.7915, 0.1818, 0.4583, 0.1591, 0.5, 0.1591, 0.4583, 0.1818, 0.4583, 0.1818, 0.5, 0.1591, 0.5, 0.2046, 0.4583, 0.1818, 0.5, 0.1818, 0.4583, 0.1818, 0.5, 0.1591, 0.5415, 0.1591, 0.5, 0.2046, 0.4583, 0.2046, 0.5, 0.1818, 0.5, 0.1818, 0.5, 0.1818, 0.5415, 0.1591, 0.5415, 0.2046, 0.5, 0.1818, 0.5415, 0.1818, 0.5, 0.2046, 0.5, 0.2046, 0.5415, 0.1818, 0.5415, 0.2727, 0.7085, 0.25, 0.75, 0.25, 0.7085, 0.2727, 0.7085, 0.2727, 0.75, 0.25, 0.75, 0.2954, 0.7085, 0.2727, 0.75, 0.2727, 0.7085, 0.2727, 0.75, 0.25, 0.7915, 0.25, 0.75, 0.2954, 0.7085, 0.2954, 0.75, 0.2727, 0.75, 0.2727, 0.75, 0.2727, 0.7915, 0.25, 0.7915, 0.2954, 0.75, 0.2727, 0.7915, 0.2727, 0.75, 0.2954, 0.75, 0.2954, 0.7915, 0.2727, 0.7915, 0.2727, 0.4583, 0.25, 0.5, 0.25, 0.4583, 0.2727, 0.4583, 0.2727, 0.5, 0.25, 0.5, 0.2954, 0.4583, 0.2727, 0.5, 0.2727, 0.4583, 0.2727, 0.5, 0.25, 0.5415, 0.25, 0.5, 0.2954, 0.4583, 0.2954, 0.5, 0.2727, 0.5, 0.2727, 0.5, 0.2727, 0.5415, 0.25, 0.5415, 0.2954, 0.5, 0.2727, 0.5415, 0.2727, 0.5, 0.2954, 0.5, 0.2954, 0.5415, 0.2727, 0.5415, 0.3635, 0.7085, 0.3408, 0.75, 0.3408, 0.7085, 0.3635, 0.7085, 0.3635, 0.75, 0.3408, 0.75, 0.3865, 0.7085, 0.3635, 0.75, 0.3635, 0.7085, 0.3635, 0.75, 0.3408, 0.7915, 0.3408, 0.75, 0.3865, 0.7085, 0.3865, 0.75, 0.3635, 0.75, 0.3635, 0.75, 0.3635, 0.7915, 0.3408, 0.7915, 0.3865, 0.75, 0.3635, 0.7915, 0.3635, 0.75, 0.3865, 0.75, 0.3865, 0.7915, 0.3635, 0.7915, 0.3635, 0.4583, 0.3408, 0.5, 0.3408, 0.4583, 0.3635, 0.4583, 0.3635, 0.5, 0.3408, 0.5, 0.3865, 0.4583, 0.3635, 0.5, 0.3635, 0.4583, 0.3635, 0.5, 0.3408, 0.5415, 0.3408, 0.5, 0.3865, 0.4583, 0.3865, 0.5, 0.3635, 0.5, 0.3635, 0.5, 0.3635, 0.5415, 0.3408, 0.5415, 0.3865, 0.5, 0.3635, 0.5415, 0.3635, 0.5, 0.3865, 0.5, 0.3865, 0.5415, 0.3635, 0.5415, 0.4546, 0.7085, 0.4319, 0.75, 0.4319, 0.7085, 0.4546, 0.7085, 0.4546, 0.75, 0.4319, 0.75, 0.4773, 0.7085, 0.4546, 0.75, 0.4546, 0.7085, 0.4546, 0.75, 0.4319, 0.7915, 0.4319, 0.75, 0.4773, 0.7085, 0.4773, 0.75, 0.4546, 0.75, 0.4546, 0.75, 0.4546, 0.7915, 0.4319, 0.7915, 0.4773, 0.75, 0.4546, 0.7915, 0.4546, 0.75, 0.4773, 0.75, 0.4773, 0.7915, 0.4546, 0.7915, 0.4546, 0.4583, 0.4319, 0.5, 0.4319, 0.4583, 0.4546, 0.4583, 0.4546, 0.5, 0.4319, 0.5, 0.4773, 0.4583, 0.4546, 0.5, 0.4546, 0.4583, 0.4546, 0.5, 0.4319, 0.5415, 0.4319, 0.5, 0.4773, 0.4583, 0.4773, 0.5, 0.4546, 0.5, 0.4546, 0.5, 0.4546, 0.5415, 0.4319, 0.5415, 0.4773, 0.5, 0.4546, 0.5415, 0.4546, 0.5, 0.4773, 0.5, 0.4773, 0.5415, 0.4546, 0.5415, 0.5454, 0.7085, 0.5229, 0.75, 0.5229, 0.7085, 0.5454, 0.7085, 0.5454, 0.75, 0.5229, 0.75, 0.5684, 0.7085, 0.5454, 0.75, 0.5454, 0.7085, 0.5454, 0.75, 0.5229, 0.7915, 0.5229, 0.75, 0.5684, 0.7085, 0.5684, 0.75, 0.5454, 0.75, 0.5454, 0.75, 0.5454, 0.7915, 0.5229, 0.7915, 0.5684, 0.75, 0.5454, 0.7915, 0.5454, 0.75, 0.5684, 0.75, 0.5684, 0.7915, 0.5454, 0.7915, 0.5454, 0.4583, 0.5229, 0.5, 0.5229, 0.4583, 0.5454, 0.4583, 0.5454, 0.5, 0.5229, 0.5, 0.5684, 0.4583, 0.5454, 0.5, 0.5454, 0.4583, 0.5454, 0.5, 0.5229, 0.5415, 0.5229, 0.5, 0.5684, 0.4583, 0.5684, 0.5, 0.5454, 0.5, 0.5454, 0.5, 0.5454, 0.5415, 0.5229, 0.5415, 0.5684, 0.5, 0.5454, 0.5415, 0.5454, 0.5, 0.5684, 0.5, 0.5684, 0.5415, 0.5454, 0.5415, 0.6362, 0.7085, 0.6138, 0.75, 0.6138, 0.7085, 0.6362, 0.7085, 0.6362, 0.75, 0.6138, 0.75, 0.6592, 0.7085, 0.6362, 0.75, 0.6362, 0.7085, 0.6362, 0.75, 0.6138, 0.7915, 0.6138, 0.75, 0.6592, 0.7085, 0.6592, 0.75, 0.6362, 0.75, 0.6362, 0.75, 0.6362, 0.7915, 0.6138, 0.7915, 0.6592, 0.75, 0.6362, 0.7915, 0.6362, 0.75, 0.6592, 0.75, 0.6592, 0.7915, 0.6362, 0.7915, 0.6362, 0.4583, 0.6138, 0.5, 0.6138, 0.4583, 0.6362, 0.4583, 0.6362, 0.5, 0.6138, 0.5, 0.6592, 0.4583, 0.6362, 0.5, 0.6362, 0.4583, 0.6362, 0.5, 0.6138, 0.5415, 0.6138, 0.5, 0.6592, 0.4583, 0.6592, 0.5, 0.6362, 0.5, 0.6362, 0.5, 0.6362, 0.5415, 0.6138, 0.5415, 0.6592, 0.5, 0.6362, 0.5415, 0.6362, 0.5, 0.6592, 0.5, 0.6592, 0.5415, 0.6362, 0.5415])
me_scene_001.materials.append(mat_lit_001)
me_scene_001.update()
me_scene_001.normals_split_custom_set([tuple(v) for v in zip(*[iter([0.2045, 0.9023, -0.3796, 0.2091, 0.9228, -0.3237, 0.2666, 0.9077, -0.3242, 0.2045, 0.9023, -0.3796, 0.2666, 0.9077, -0.3242, 0.261, 0.8885, -0.3774, 0.1994, 0.8801, -0.4309, 0.2045, 0.9023, -0.3796, 0.261, 0.8885, -0.3774, 0.261, 0.8885, -0.3774, 0.2666, 0.9077, -0.3242, 0.3231, 0.8892, -0.324, 0.1994, 0.8801, -0.4309, 0.261, 0.8885, -0.3774, 0.2541, 0.8656, -0.4316, 0.261, 0.8885, -0.3774, 0.3231, 0.8892, -0.324, 0.3157, 0.8696, -0.3796, 0.2541, 0.8656, -0.4316, 0.261, 0.8885, -0.3774, 0.3157, 0.8696, -0.3796, 0.2541, 0.8656, -0.4316, 0.3157, 0.8696, -0.3796, 0.3079, 0.8482, -0.431, 0.224, 0.9374, 0.2668, 0.2226, 0.9232, 0.3132, 0.2696, 0.9112, 0.3115, 0.224, 0.9374, 0.2668, 0.2696, 0.9112, 0.3115, 0.2718, 0.9255, 0.264, 0.2246, 0.9496, 0.2185, 0.224, 0.9374, 0.2668, 0.2718, 0.9255, 0.264, 0.2718, 0.9255, 0.264, 0.2696, 0.9112, 0.3115, 0.3159, 0.8969, 0.3095, 0.2246, 0.9496, 0.2185, 0.2718, 0.9255, 0.264, 0.2729, 0.9373, 0.2166, 0.2718, 0.9255, 0.264, 0.3159, 0.8969, 0.3095, 0.3188, 0.9106, 0.2629, 0.2729, 0.9373, 0.2166, 0.2718, 0.9255, 0.264, 0.3188, 0.9106, 0.2629, 0.2729, 0.9373, 0.2166, 0.3188, 0.9106, 0.2629, 0.3209, 0.9225, 0.2144, 0.6952, 0.6674, 0.2668, 0.6865, 0.6562, 0.3132, 0.7194, 0.6208, 0.3116, 0.6952, 0.6674, 0.2668, 0.7194, 0.6208, 0.3116, 0.7289, 0.6317, 0.2639, 0.7024, 0.6774, 0.2185, 0.6952, 0.6674, 0.2668, 0.7289, 0.6317, 0.2639, 0.7289, 0.6317, 0.2639, 0.7194, 0.6208, 0.3116, 0.7509, 0.5835, 0.3093, 0.7024, 0.6774, 0.2185, 0.7289, 0.6317, 0.2639, 0.7363, 0.6411, 0.2167, 0.7289, 0.6317, 0.2639, 0.7509, 0.5835, 0.3093, 0.7604, 0.5939, 0.263, 0.7363, 0.6411, 0.2167, 0.7289, 0.6317, 0.2639, 0.7604, 0.5939, 0.263, 0.7363, 0.6411, 0.2167, 0.7604, 0.5939, 0.263, 0.7687, 0.6026, 0.2144, 0.6597, 0.6485, -0.3797, 0.6749, 0.6631, -0.3237, 0.7148, 0.6196, -0.3242, 0.6597, 0.6485, -0.3797, 0.7148, 0.6196, -0.3242, 0.6998, 0.6065, -0.3775, 0.6437, 0.6322, -0.4312, 0.6597, 0.6485, -0.3797, 0.6998, 0.6065, -0.3775, 0.6998, 0.6065, -0.3775, 0.7148, 0.6196, -0.3242, 0.7524, 0.5736, -0.3238, 0.6437, 0.6322, -0.4312, 0.6998, 0.6065, -0.3775, 0.6816, 0.5908, -0.4316, 0.6998, 0.6065, -0.3775, 0.7524, 0.5736, -0.3238, 0.7357, 0.5609, -0.3796, 0.6816, 0.5908, -0.4316, 0.6998, 0.6065, -0.3775, 0.7357, 0.5609, -0.3796, 0.6816, 0.5908, -0.4316, 0.7357, 0.5609, -0.3796, 0.7178, 0.5469, -0.4309, 0.9057, 0.1888, -0.3796, 0.9262, 0.1931, -0.3237, 0.9364, 0.1346, -0.3242, 0.9057, 0.1888, -0.3796, 0.9364, 0.1346, -0.3242, 0.9166, 0.1319, -0.3775, 0.8833, 0.1839, -0.4312, 0.9057, 0.1888, -0.3796, 0.9166, 0.1319, -0.3775, 0.9166, 0.1319, -0.3775, 0.9364, 0.1346, -0.3242, 0.9432, 0.07571, -0.3236, 0.8833, 0.1839, -0.4312, 0.9166, 0.1319, -0.3775, 0.8929, 0.1284, -0.4315, 0.9166, 0.1319, -0.3775, 0.9432, 0.07571, -0.3236, 0.9222, 0.07402, -0.3796, 0.8929, 0.1284, -0.4315, 0.9166, 0.1319, -0.3775, 0.9222, 0.07402, -0.3796, 0.8929, 0.1284, -0.4315, 0.9222, 0.07402, -0.3796, 0.8995, 0.0722, -0.4309, 0.9457, 0.1857, 0.2668, 0.9322, 0.181, 0.3133, 0.9409, 0.1332, 0.3115, 0.9457, 0.1857, 0.2668, 0.9409, 0.1332, 0.3115, 0.9547, 0.1373, 0.2639, 0.9571, 0.1902, 0.2185, 0.9457, 0.1857, 0.2668, 0.9547, 0.1373, 0.2639, 0.9547, 0.1373, 0.2639, 0.9409, 0.1332, 0.3115, 0.9472, 0.08501, 0.3092, 0.9571, 0.1902, 0.2185, 0.9547, 0.1373, 0.2639, 0.966, 0.141, 0.2167, 0.9547, 0.1373, 0.2639, 0.9472, 0.08501, 0.3092, 0.9608, 0.08837, 0.2629, 0.966, 0.141, 0.2167, 0.9547, 0.1373, 0.2639, 0.9608, 0.08837, 0.2629, 0.966, 0.141, 0.2167, 0.9608, 0.08837, 0.2629, 0.9725, 0.09147, 0.2143, 0.8639, -0.3309, -0.3797, 0.8836, -0.3383, -0.3237, 0.8604, -0.3931, -0.3242, 0.8639, -0.3309, -0.3797, 0.8604, -0.3931, -0.3242, 0.8423, -0.3848, -0.3775, 0.8427, -0.3228, -0.4309, 0.8639, -0.3309, -0.3797, 0.8423, -0.3848, -0.3775, 0.8423, -0.3848, -0.3775, 0.8604, -0.3931, -0.3242, 0.8344, -0.4461, -0.3235, 0.8427, -0.3228, -0.4309, 0.8423, -0.3848, -0.3775, 0.8204, -0.3748, -0.4317, 0.8423, -0.3848, -0.3775, 0.8344, -0.4461, -0.3235, 0.8158, -0.4362, -0.3796, 0.8204, -0.3748, -0.4317, 0.8423, -0.3848, -0.3775, 0.8158, -0.4362, -0.3796, 0.8204, -0.3748, -0.4317, 0.8158, -0.4362, -0.3796, 0.7958, -0.4255, -0.4309, 0.8969, -0.3555, 0.2629, 0.8848, -0.3484, 0.3094, 0.8652, -0.3928, 0.3115, 0.8969, -0.3555, 0.2629, 0.8652, -0.3928, 0.3115, 0.8774, -0.4007, 0.2639, 0.9072, -0.3619, 0.2143, 0.8969, -0.3555, 0.2629, 0.8774, -0.4007, 0.2639, 0.8774, -0.4007, 0.2639, 0.8652, -0.3928, 0.3115, 0.8435, -0.4362, 0.3133, 0.9072, -0.3619, 0.2143, 0.8774, -0.4007, 0.2639, 0.8872, -0.4075, 0.2166, 0.8774, -0.4007, 0.2639, 0.8435, -0.4362, 0.3133, 0.855, -0.4446, 0.2669, 0.8872, -0.4075, 0.2166, 0.8774, -0.4007, 0.2639, 0.855, -0.4446, 0.2669, 0.8872, -0.4075, 0.2166, 0.855, -0.4446, 0.2669, 0.8649, -0.452, 0.2184, 0.5478, -0.7455, -0.3796, 0.5606, -0.7622, -0.3237, 0.5112, -0.7959, -0.3242, 0.5478, -0.7455, -0.3796, 0.5112, -0.7959, -0.3242, 0.5006, -0.779, -0.3776, 0.5346, -0.727, -0.4309, 0.5478, -0.7455, -0.3796, 0.5006, -0.779, -0.3776, 0.5006, -0.779, -0.3776, 0.5112, -0.7959, -0.3242, 0.4607, -0.8265, -0.3236, 0.5346, -0.727, -0.4309, 0.5006, -0.779, -0.3776, 0.4876, -0.7589, -0.4317, 0.5006, -0.779, -0.3776, 0.4607, -0.8265, -0.3236, 0.4504, -0.8081, -0.3796, 0.4876, -0.7589, -0.4317, 0.5006, -0.779, -0.3776, 0.4504, -0.8081, -0.3796, 0.4876, -0.7589, -0.4317, 0.4504, -0.8081, -0.3796, 0.4393, -0.7882, -0.431, 0.5624, -0.784, 0.2629, 0.5561, -0.7714, 0.3093, 0.5155, -0.7982, 0.3115, 0.5624, -0.784, 0.2629, 0.5155, -0.7982, 0.3115, 0.5214, -0.8115, 0.2639, 0.5677, -0.7948, 0.2145, 0.5624, -0.784, 0.2629, 0.5214, -0.8115, 0.2639, 0.5214, -0.8115, 0.2639, 0.5155, -0.7982, 0.3115, 0.4734, -0.8233, 0.3131, 0.5677, -0.7948, 0.2145, 0.5214, -0.8115, 0.2639, 0.526, -0.8224, 0.2167, 0.5214, -0.8115, 0.2639, 0.4734, -0.8233, 0.3131, 0.4789, -0.8363, 0.2668, 0.526, -0.8224, 0.2167, 0.5214, -0.8115, 0.2639, 0.4789, -0.8363, 0.2668, 0.526, -0.8224, 0.2167, 0.4789, -0.8363, 0.2668, 0.4832, -0.8478, 0.2184, 0.05797, -0.9233, -0.3796, 0.05929, -0.9443, -0.3237, 1.992e-05, -0.946, -0.3243, 0.05797, -0.9233, -0.3796, 1.992e-05, -0.946, -0.3243, -3.56e-05, -0.926, -0.3776, 0.05666, -0.9006, -0.4309, 0.05797, -0.9233, -0.3796, -3.56e-05, -0.926, -0.3776, -3.56e-05, -0.926, -0.3776, 1.992e-05, -0.946, -0.3243, -0.05954, -0.9442, -0.324, 0.05666, -0.9006, -0.4309, -3.56e-05, -0.926, -0.3776, 1.526e-06, -0.902, -0.4317, -3.56e-05, -0.926, -0.3776, -0.05954, -0.9442, -0.324, -0.05798, -0.9233, -0.3796, 1.526e-06, -0.902, -0.4317, -3.56e-05, -0.926, -0.3776, -0.05798, -0.9233, -0.3796, 1.526e-06, -0.902, -0.4317, -0.05798, -0.9233, -0.3796, -0.05655, -0.9006, -0.431, 0.04927, -0.9635, 0.263, 0.05057, -0.9496, 0.3093, 0.002017, -0.9502, 0.3115, 0.04927, -0.9635, 0.263, 0.002017, -0.9502, 0.3115, -8.15e-05, -0.9646, 0.2639, 0.04793, -0.9756, 0.2145, 0.04927, -0.9635, 0.263, -8.15e-05, -0.9646, 0.2639, -8.15e-05, -0.9646, 0.2639, 0.002017, -0.9502, 0.3115, -0.04636, -0.9485, 0.3133, 0.04793, -0.9756, 0.2145, -8.15e-05, -0.9646, 0.2639, -0.002089, -0.9762, 0.2167, -8.15e-05, -0.9646, 0.2639, -0.04636, -0.9485, 0.3133, -0.04922, -0.9625, 0.2668, -0.002089, -0.9762, 0.2167, -8.15e-05, -0.9646, 0.2639, -0.04922, -0.9625, 0.2668, -0.002089, -0.9762, 0.2167, -0.04922, -0.9625, 0.2668, -0.05188, -0.9745, 0.2183, -0.4504, -0.8081, -0.3796, -0.4606, -0.8265, -0.3237, -0.5113, -0.7959, -0.3242, -0.4504, -0.8081, -0.3796, -0.5113, -0.7959, -0.3242, -0.5006, -0.779, -0.3776, -0.4395, -0.788, -0.4312, -0.4504, -0.8081, -0.3796, -0.5006, -0.779, -0.3776, -0.5006, -0.779, -0.3776, -0.5113, -0.7959, -0.3242, -0.5606, -0.7621, -0.324, -0.4395, -0.788, -0.4312, -0.5006, -0.779, -0.3776, -0.4876, -0.7589, -0.4317, -0.5006, -0.779, -0.3776, -0.5606, -0.7621, -0.324, -0.5478, -0.7455, -0.3796, -0.4876, -0.7589, -0.4317, -0.5006, -0.779, -0.3776, -0.5478, -0.7455, -0.3796, -0.4876, -0.7589, -0.4317, -0.5478, -0.7455, -0.3796, -0.5346, -0.727, -0.4309, -0.4789, -0.8363, 0.2668, -0.4736, -0.8232, 0.3132, -0.5156, -0.7982, 0.3115, -0.4789, -0.8363, 0.2668, -0.5156, -0.7982, 0.3115, -0.5215, -0.8114, 0.2638, -0.4833, -0.8478, 0.2184, -0.4789, -0.8363, 0.2668, -0.5215, -0.8114, 0.2638, -0.5215, -0.8114, 0.2638, -0.5156, -0.7982, 0.3115, -0.5558, -0.7716, 0.3095, -0.4833, -0.8478, 0.2184, -0.5215, -0.8114, 0.2638, -0.526, -0.8224, 0.2167, -0.5215, -0.8114, 0.2638, -0.5558, -0.7716, 0.3095, -0.5624, -0.784, 0.2629, -0.526, -0.8224, 0.2167, -0.5215, -0.8114, 0.2638, -0.5624, -0.784, 0.2629, -0.526, -0.8224, 0.2167, -0.5624, -0.784, 0.2629, -0.5678, -0.7948, 0.2143, -0.8158, -0.4363, -0.3796, -0.8343, -0.4462, -0.3237, -0.8604, -0.3931, -0.3242, -0.8158, -0.4363, -0.3796, -0.8604, -0.3931, -0.3242, -0.8423, -0.3848, -0.3774, -0.7958, -0.4255, -0.4309, -0.8158, -0.4363, -0.3796, -0.8423, -0.3848, -0.3774, -0.8423, -0.3848, -0.3774, -0.8604, -0.3931, -0.3242, -0.8836, -0.3384, -0.3235, -0.7958, -0.4255, -0.4309, -0.8423, -0.3848, -0.3774, -0.8204, -0.3748, -0.4317, -0.8423, -0.3848, -0.3774, -0.8836, -0.3384, -0.3235, -0.8639, -0.3309, -0.3797, -0.8204, -0.3748, -0.4317, -0.8423, -0.3848, -0.3774, -0.8639, -0.3309, -0.3797, -0.8204, -0.3748, -0.4317, -0.8639, -0.3309, -0.3797, -0.8427, -0.3228, -0.4309, -0.8551, -0.4446, 0.2669, -0.8436, -0.4362, 0.3132, -0.8652, -0.3928, 0.3115, -0.8551, -0.4446, 0.2669, -0.8652, -0.3928, 0.3115, -0.8775, -0.4005, 0.2638, -0.865, -0.4518, 0.2183, -0.8551, -0.4446, 0.2669, -0.8775, -0.4005, 0.2638, -0.8775, -0.4005, 0.2638, -0.8652, -0.3928, 0.3115, -0.8847, -0.3486, 0.3095, -0.865, -0.4518, 0.2183, -0.8775, -0.4005, 0.2638, -0.8872, -0.4074, 0.2167, -0.8775, -0.4005, 0.2638, -0.8847, -0.3486, 0.3095, -0.897, -0.3554, 0.2629, -0.8872, -0.4074, 0.2167, -0.8775, -0.4005, 0.2638, -0.897, -0.3554, 0.2629, -0.8872, -0.4074, 0.2167, -0.897, -0.3554, 0.2629, -0.9073, -0.3618, 0.2144, -0.9627, -0.2331, -0.1371, -0.9897, -0.1423, -0.01248, -0.9865, -0.1185, -0.1131, -0.9627, -0.2331, -0.1371, -0.9682, -0.2496, -0.01714, -0.9897, -0.1423, -0.01248, -0.9682, -0.2496, -0.01714, -0.9816, -0.1608, 0.103, -0.9897, -0.1423, -0.01248, -0.9682, -0.2496, -0.01714, -0.9618, -0.2605, 0.08385, -0.9816, -0.1608, 0.103, -0.8715, -0.2066, 0.4447, -0.8255, -0.1188, 0.5517, -0.8795, -0.106, 0.4639, -0.8715, -0.2066, 0.4447, -0.818, -0.2201, 0.5314, -0.8255, -0.1188, 0.5517, -0.818, -0.2201, 0.5314, -0.763, -0.1302, 0.6331, -0.8255, -0.1188, 0.5517, -0.818, -0.2201, 0.5314, -0.7558, -0.2311, 0.6127, -0.763, -0.1302, 0.6331, -0.9222, 0.07402, -0.3796, -0.9431, 0.07567, -0.3237, -0.9364, 0.1346, -0.3242, -0.9222, 0.07402, -0.3796, -0.9364, 0.1346, -0.3242, -0.9166, 0.1318, -0.3775, -0.8995, 0.07223, -0.431, -0.9222, 0.07402, -0.3796, -0.9166, 0.1318, -0.3775, -0.9166, 0.1318, -0.3775, -0.9364, 0.1346, -0.3242, -0.9261, 0.1933, -0.324, -0.8995, 0.07223, -0.431, -0.9166, 0.1318, -0.3775, -0.8929, 0.1284, -0.4316, -0.9166, 0.1318, -0.3775, -0.9261, 0.1933, -0.324, -0.9057, 0.1888, -0.3796, -0.8929, 0.1284, -0.4316, -0.9166, 0.1318, -0.3775, -0.9057, 0.1888, -0.3796, -0.8929, 0.1284, -0.4316, -0.9057, 0.1888, -0.3796, -0.8834, 0.1841, -0.431, -0.9608, 0.08835, 0.2629, -0.9472, 0.08507, 0.3093, -0.9409, 0.1332, 0.3115, -0.9608, 0.08835, 0.2629, -0.9409, 0.1332, 0.3115, -0.9548, 0.1376, 0.2636, -0.9724, 0.0914, 0.2145, -0.9608, 0.08835, 0.2629, -0.9548, 0.1376, 0.2636, -0.9548, 0.1376, 0.2636, -0.9409, 0.1332, 0.3115, -0.9323, 0.1809, 0.3133, -0.9724, 0.0914, 0.2145, -0.9548, 0.1376, 0.2636, -0.966, 0.141, 0.2167, -0.9548, 0.1376, 0.2636, -0.9323, 0.1809, 0.3133, -0.9457, 0.1857, 0.2668, -0.966, 0.141, 0.2167, -0.9548, 0.1376, 0.2636, -0.9457, 0.1857, 0.2668, -0.966, 0.141, 0.2167, -0.9457, 0.1857, 0.2668, -0.9572, 0.1901, 0.2184, -0.7357, 0.5609, -0.3796, -0.7524, 0.5737, -0.3237, -0.7148, 0.6196, -0.3242, -0.7357, 0.5609, -0.3796, -0.7148, 0.6196, -0.3242, -0.6998, 0.6065, -0.3775, -0.7177, 0.547, -0.431, -0.7357, 0.5609, -0.3796, -0.6998, 0.6065, -0.3775, -0.6998, 0.6065, -0.3775, -0.7148, 0.6196, -0.3242, -0.6748, 0.6632, -0.3238, -0.7177, 0.547, -0.431, -0.6998, 0.6065, -0.3775, -0.6816, 0.5908, -0.4316, -0.6998, 0.6065, -0.3775, -0.6748, 0.6632, -0.3238, -0.6597, 0.6485, -0.3797, -0.6816, 0.5908, -0.4316, -0.6998, 0.6065, -0.3775, -0.6597, 0.6485, -0.3797, -0.6816, 0.5908, -0.4316, -0.6597, 0.6485, -0.3797, -0.6437, 0.6324, -0.431, -0.7596, 0.5931, 0.2668, -0.7472, 0.5861, 0.3133, -0.7169, 0.6236, 0.3116, -0.7596, 0.5931, 0.2668, -0.7169, 0.6236, 0.3116, -0.7289, 0.6318, 0.2638, -0.7704, 0.5991, 0.2183, -0.7596, 0.5931, 0.2668, -0.7289, 0.6318, 0.2638, -0.7289, 0.6318, 0.2638, -0.7169, 0.6236, 0.3116, -0.6846, 0.66, 0.3095, -0.7704, 0.5991, 0.2183, -0.7289, 0.6318, 0.2638, -0.7392, 0.6377, 0.2167, -0.7289, 0.6318, 0.2638, -0.6846, 0.66, 0.3095, -0.6958, 0.6684, 0.2629, -0.7392, 0.6377, 0.2167, -0.7289, 0.6318, 0.2638, -0.6958, 0.6684, 0.2629, -0.7392, 0.6377, 0.2167, -0.6958, 0.6684, 0.2629, -0.7061, 0.6749, 0.2144, -0.3157, 0.8696, -0.3796, -0.323, 0.8893, -0.3238, -0.2666, 0.9077, -0.3242, -0.3157, 0.8696, -0.3796, -0.2666, 0.9077, -0.3242, -0.261, 0.8885, -0.3773, -0.3077, 0.8482, -0.4312, -0.3157, 0.8696, -0.3796, -0.261, 0.8885, -0.3773, -0.261, 0.8885, -0.3773, -0.2666, 0.9077, -0.3242, -0.2091, 0.9228, -0.3237, -0.3077, 0.8482, -0.4312, -0.261, 0.8885, -0.3773, -0.2541, 0.8656, -0.4315, -0.261, 0.8885, -0.3773, -0.2091, 0.9228, -0.3237, -0.2045, 0.9023, -0.3796, -0.2541, 0.8656, -0.4315, -0.261, 0.8885, -0.3773, -0.2045, 0.9023, -0.3796, -0.2541, 0.8656, -0.4315, -0.2045, 0.9023, -0.3796, -0.1995, 0.88, -0.431, -0.3188, 0.9106, 0.2629, -0.3161, 0.8969, 0.3093, -0.2696, 0.9112, 0.3116, -0.3188, 0.9106, 0.2629, -0.2696, 0.9112, 0.3116, -0.2717, 0.9255, 0.2639, -0.3208, 0.9225, 0.2145, -0.3188, 0.9106, 0.2629, -0.2717, 0.9255, 0.2639, -0.2717, 0.9255, 0.2639, -0.2696, 0.9112, 0.3116, -0.2227, 0.9232, 0.3133, -0.3208, 0.9225, 0.2145, -0.2717, 0.9255, 0.2639, -0.2729, 0.9373, 0.2166, -0.2717, 0.9255, 0.2639, -0.2227, 0.9232, 0.3133, -0.224, 0.9374, 0.2668, -0.2729, 0.9373, 0.2166, -0.2717, 0.9255, 0.2639, -0.224, 0.9374, 0.2668, -0.2729, 0.9373, 0.2166, -0.224, 0.9374, 0.2668, -0.2247, 0.9496, 0.2184, -0.1014, 0.841, 0.5314, -0.1213, 0.7808, 0.6129, -0.02034, 0.7738, 0.6332, -0.1014, 0.841, 0.5314, -0.02034, 0.7738, 0.6332, -0.0001307, 0.834, 0.5517, -0.08048, 0.8921, 0.4447, -0.1014, 0.841, 0.5314, -0.0001307, 0.834, 0.5517, -0.0001307, 0.834, 0.5517, -0.02034, 0.7738, 0.6332, 0.08086, 0.7585, 0.6467, -0.08048, 0.8921, 0.4447, -0.0001307, 0.834, 0.5517, 0.02026, 0.8857, 0.4638, -0.0001307, 0.834, 0.5517, 0.08086, 0.7585, 0.6467, 0.1014, 0.8186, 0.5653, 0.02026, 0.8857, 0.4638, -0.0001307, 0.834, 0.5517, 0.1014, 0.8186, 0.5653, 0.02026, 0.8857, 0.4638, 0.1014, 0.8186, 0.5653, 0.1209, 0.8698, 0.4784, -0.1093, 0.9939, -0.01714, -0.121, 0.9891, 0.08386, -0.01949, 0.9945, 0.103, -0.1093, 0.9939, -0.01714, -0.01949, 0.9945, 0.103, -5.997e-05, 0.9999, -0.0125, -0.09375, 0.9861, -0.1371, -0.1093, 0.9939, -0.01714, -5.997e-05, 0.9999, -0.0125, -5.997e-05, 0.9999, -0.0125, -0.01949, 0.9945, 0.103, 0.07908, 0.9896, 0.1205, -0.09375, 0.9861, -0.1371, -5.997e-05, 0.9999, -0.0125, 0.02314, 0.9933, -0.1131, -5.997e-05, 0.9999, -0.0125, 0.07908, 0.9896, 0.1205, 0.1056, 0.9941, 0.02484, 0.02314, 0.9933, -0.1131, -5.997e-05, 0.9999, -0.0125, 0.1056, 0.9941, 0.02484, 0.02314, 0.9933, -0.1131, 0.1056, 0.9941, 0.02484, 0.1355, 0.9868, -0.08849, -0.5565, 0.8231, -0.1131, -0.4454, 0.8952, -0.01715, -0.4541, 0.8804, -0.1371, -0.5565, 0.8231, -0.1131, -0.5405, 0.8413, -0.01249, -0.4454, 0.8952, -0.01715, -0.6476, 0.7569, -0.08842, -0.5405, 0.8413, -0.01249, -0.5565, 0.8231, -0.1131, -0.5405, 0.8413, -0.01249, -0.4329, 0.8975, 0.08388, -0.4454, 0.8952, -0.01715, -0.6476, 0.7569, -0.08842, -0.6263, 0.7791, 0.02484, -0.5405, 0.8413, -0.01249, -0.5405, 0.8413, -0.01249, -0.5214, 0.8471, 0.103, -0.4329, 0.8975, 0.08388, -0.6263, 0.7791, 0.02484, -0.5214, 0.8471, 0.103, -0.5405, 0.8413, -0.01249, -0.6263, 0.7791, 0.02484, -0.6016, 0.7896, 0.1205, -0.5214, 0.8471, 0.103, -0.4618, 0.756, 0.4639, -0.3571, 0.7435, 0.5653, -0.3686, 0.7972, 0.4782, -0.4618, 0.756, 0.4639, -0.451, 0.7016, 0.5517, -0.3571, 0.7435, 0.5653, -0.55, 0.7069, 0.4447, -0.451, 0.7016, 0.5517, -0.4618, 0.756, 0.4639, -0.451, 0.7016, 0.5517, -0.342, 0.6818, 0.6467, -0.3571, 0.7435, 0.5653, -0.55, 0.7069, 0.4447, -0.54, 0.6528, 0.5312, -0.451, 0.7016, 0.5517, -0.451, 0.7016, 0.5517, -0.4354, 0.64, 0.6331, -0.342, 0.6818, 0.6467, -0.54, 0.6528, 0.5312, -0.4354, 0.64, 0.6331, -0.451, 0.7016, 0.5517, -0.54, 0.6528, 0.5312, -0.524, 0.5914, 0.6129, -0.4354, 0.64, 0.6331, -0.7973, 0.3862, 0.4638, -0.7025, 0.4323, 0.5653, -0.7411, 0.4714, 0.4782, -0.7973, 0.3862, 0.4638, -0.7587, 0.3464, 0.5517, -0.7025, 0.4323, 0.5653, -0.8449, 0.2974, 0.4447, -0.7587, 0.3464, 0.5517, -0.7973, 0.3862, 0.4638, -0.7587, 0.3464, 0.5517, -0.6564, 0.389, 0.6464, -0.7025, 0.4323, 0.5653, -0.8449, 0.2974, 0.4447, -0.8072, 0.2571, 0.5313, -0.7587, 0.3464, 0.5517, -0.7587, 0.3464, 0.5517, -0.7123, 0.3029, 0.6332, -0.6564, 0.389, 0.6464, -0.8072, 0.2571, 0.5313, -0.7123, 0.3029, 0.6332, -0.7587, 0.3464, 0.5517, -0.8072, 0.2571, 0.5313, -0.7607, 0.2141, 0.6128, -0.7123, 0.3029, 0.6332, -0.9131, 0.3916, -0.1131, -0.8587, 0.5121, -0.01712, -0.858, 0.4949, -0.1371, -0.9131, 0.3916, -0.1131, -0.9095, 0.4155, -0.01251, -0.8587, 0.5121, -0.01712, -0.954, 0.2866, -0.08846, -0.9095, 0.4155, -0.01251, -0.9131, 0.3916, -0.1131, -0.9095, 0.4155, -0.01251, -0.8495, 0.5209, 0.08386, -0.8587, 0.5121, -0.01712, -0.954, 0.2866, -0.08846, -0.9481, 0.3169, 0.02485, -0.9095, 0.4155, -0.01251, -0.9095, 0.4155, -0.01251, -0.8965, 0.4309, 0.103, -0.8495, 0.5209, 0.08386, -0.9481, 0.3169, 0.02485, -0.8965, 0.4309, 0.103, -0.9095, 0.4155, -0.01251, -0.9481, 0.3169, 0.02485, -0.933, 0.3391, 0.1205, -0.8965, 0.4309, 0.103, -0.8795, -0.106, 0.4639, -0.8247, -0.01606, 0.5654, -0.8782, -0.004117, 0.4782, -0.8795, -0.106, 0.4639, -0.8255, -0.1188, 0.5517, -0.8247, -0.01606, 0.5654, -0.8255, -0.1188, 0.5517, -0.7623, -0.02791, 0.6467, -0.8247, -0.01606, 0.5654, -0.8255, -0.1188, 0.5517, -0.763, -0.1302, 0.6331, -0.7623, -0.02791, 0.6467, -0.9865, -0.1185, -0.1131, -0.999, -0.03689, 0.02484, -0.9961, -0.006258, -0.08851, -0.9865, -0.1185, -0.1131, -0.9897, -0.1423, -0.01248, -0.999, -0.03689, 0.02484, -0.9897, -0.1423, -0.01248, -0.9907, -0.06254, 0.1205, -0.999, -0.03689, 0.02484, -0.9897, -0.1423, -0.01248, -0.9816, -0.1608, 0.103, -0.9907, -0.06254, 0.1205, -0.6827, -0.5645, 0.4639, -0.685, -0.4595, 0.5654, -0.7364, -0.4784, 0.4784, -0.6827, -0.5645, 0.4639, -0.6302, -0.5463, 0.5517, -0.685, -0.4595, 0.5654, -0.6215, -0.645, 0.4447, -0.6302, -0.5463, 0.5517, -0.6827, -0.5645, 0.4639, -0.6302, -0.5463, 0.5517, -0.6262, -0.4356, 0.6467, -0.685, -0.4595, 0.5654, -0.6215, -0.645, 0.4447, -0.5693, -0.6274, 0.5312, -0.6302, -0.5463, 0.5517, -0.6302, -0.5463, 0.5517, -0.5713, -0.522, 0.6333, -0.6262, -0.4356, 0.6467, -0.5693, -0.6274, 0.5312, -0.5713, -0.522, 0.6333, -0.6302, -0.5463, 0.5517, -0.5693, -0.6274, 0.5312, -0.5108, -0.603, 0.6128, -0.5713, -0.522, 0.6333, -0.7658, -0.633, -0.1131, -0.8203, -0.5713, 0.02485, -0.8345, -0.5439, -0.08851, -0.7658, -0.633, -0.1131, -0.7558, -0.6547, -0.0125, -0.8203, -0.5713, 0.02485, -0.6836, -0.7169, -0.1371, -0.7558, -0.6547, -0.0125, -0.7658, -0.633, -0.1131, -0.7558, -0.6547, -0.0125, -0.7996, -0.5883, 0.1205, -0.8203, -0.5713, 0.02485, -0.6836, -0.7169, -0.1371, -0.6796, -0.7333, -0.01714, -0.7558, -0.6547, -0.0125, -0.7558, -0.6547, -0.0125, -0.7388, -0.666, 0.103, -0.7996, -0.5883, 0.1205, -0.6796, -0.7333, -0.01714, -0.7388, -0.666, 0.103, -0.7558, -0.6547, -0.0125, -0.6796, -0.7333, -0.01714, -0.6683, -0.7391, 0.08384, -0.7388, -0.666, 0.103, -0.269, -0.8441, 0.4638, -0.3279, -0.7568, 0.5654, -0.3611, -0.8005, 0.4784, -0.269, -0.8441, 0.4638, -0.2349, -0.8003, 0.5517, -0.3279, -0.7568, 0.5654, -0.1741, -0.8786, 0.4447, -0.2349, -0.8003, 0.5517, -0.269, -0.8441, 0.4638, -0.2349, -0.8003, 0.5517, -0.2913, -0.705, 0.6467, -0.3279, -0.7568, 0.5654, -0.1741, -0.8786, 0.4447, -0.1396, -0.8356, 0.5313, -0.2349, -0.8003, 0.5517, -0.2349, -0.8003, 0.5517, -0.1985, -0.748, 0.6333, -0.2913, -0.705, 0.6467, -0.1396, -0.8356, 0.5313, -0.1985, -0.748, 0.6333, -0.2349, -0.8003, 0.5517, -0.1396, -0.8356, 0.5313, -0.1037, -0.7833, 0.6129, -0.1985, -0.748, 0.6333, -0.302, -0.9466, -0.1131, -0.3814, -0.9241, 0.02484, -0.408, -0.9087, -0.08851, -0.302, -0.9466, -0.1131, -0.2817, -0.9594, -0.01249, -0.3814, -0.9241, 0.02484, -0.1877, -0.9726, -0.1371, -0.2817, -0.9594, -0.01249, -0.302, -0.9466, -0.1131, -0.2817, -0.9594, -0.01249, -0.3547, -0.9272, 0.1205, -0.3814, -0.9241, 0.02484, -0.1877, -0.9726, -0.1371, -0.1752, -0.9844, -0.01713, -0.2817, -0.9594, -0.01249, -0.2817, -0.9594, -0.01249, -0.2615, -0.9597, 0.103, -0.3547, -0.9272, 0.1205, -0.1752, -0.9844, -0.01713, -0.2615, -0.9597, 0.103, -0.2817, -0.9594, -0.01249, -0.1752, -0.9844, -0.01713, -0.1626, -0.9831, 0.08389, -0.2615, -0.9597, 0.103, 0.2301, -0.8555, 0.4639, 0.1333, -0.814, 0.5654, 0.129, -0.8687, 0.4783, 0.2301, -0.8555, 0.4639, 0.2351, -0.8002, 0.5517, 0.1333, -0.814, 0.5654, 0.3285, -0.8333, 0.4447, 0.2351, -0.8002, 0.5517, 0.2301, -0.8555, 0.4639, 0.2351, -0.8002, 0.5517, 0.1361, -0.7505, 0.6467, 0.1333, -0.814, 0.5654, 0.3285, -0.8333, 0.4447, 0.3343, -0.7784, 0.5313, 0.2351, -0.8002, 0.5517, 0.2351, -0.8002, 0.5517, 0.2375, -0.7367, 0.6332, 0.1361, -0.7505, 0.6467, 0.3343, -0.7784, 0.5313, 0.2375, -0.7367, 0.6332, 0.2351, -0.8002, 0.5517, 0.3343, -0.7784, 0.5313, 0.3365, -0.7149, 0.6129, 0.2375, -0.7367, 0.6332, 0.2576, -0.9596, -0.1131, 0.1787, -0.9836, 0.02485, 0.148, -0.985, -0.08852, 0.2576, -0.9596, -0.1131, 0.2818, -0.9594, -0.01247, 0.1787, -0.9836, 0.02485, 0.3679, -0.9197, -0.137, 0.2818, -0.9594, -0.01247, 0.2576, -0.9596, -0.1131, 0.2818, -0.9594, -0.01247, 0.2028, -0.9718, 0.1205, 0.1787, -0.9836, 0.02485, 0.3679, -0.9197, -0.137, 0.3848, -0.9229, -0.01712, 0.2818, -0.9594, -0.01247, 0.2818, -0.9594, -0.01247, 0.2988, -0.9487, 0.103, 0.2028, -0.9718, 0.1205, 0.3848, -0.9229, -0.01712, 0.2988, -0.9487, 0.103, 0.2818, -0.9594, -0.01247, 0.3848, -0.9229, -0.01712, 0.3947, -0.915, 0.08385, 0.2988, -0.9487, 0.103, 0.6562, -0.5952, 0.4638, 0.5522, -0.6127, 0.5654, 0.5781, -0.6611, 0.4783, 0.6562, -0.5952, 0.4638, 0.6301, -0.5465, 0.5516, 0.5522, -0.6127, 0.5654, 0.7269, -0.5234, 0.4447, 0.6301, -0.5465, 0.5516, 0.6562, -0.5952, 0.4638, 0.6301, -0.5465, 0.5516, 0.5207, -0.5576, 0.6465, 0.5522, -0.6127, 0.5654, 0.7269, -0.5234, 0.4447, 0.7021, -0.4741, 0.5312, 0.6301, -0.5465, 0.5516, 0.6301, -0.5465, 0.5516, 0.5981, -0.4912, 0.6333, 0.5207, -0.5576, 0.6465, 0.7021, -0.4741, 0.5312, 0.5981, -0.4912, 0.6333, 0.6301, -0.5465, 0.5516, 0.7021, -0.4741, 0.5312, 0.6695, -0.4197, 0.6129, 0.5981, -0.4912, 0.6333, 0.7355, -0.6681, -0.1131, 0.6821, -0.7309, 0.02484, 0.6572, -0.7485, -0.08851, 0.7355, -0.6681, -0.1131, 0.7558, -0.6547, -0.0125, 0.6821, -0.7309, 0.02484, 0.8068, -0.5748, -0.1371, 0.7558, -0.6547, -0.0125, 0.7355, -0.6681, -0.1131, 0.7558, -0.6547, -0.0125, 0.6958, -0.708, 0.1205, 0.6821, -0.7309, 0.02484, 0.8068, -0.5748, -0.1371, 0.8227, -0.5683, -0.01712, 0.7558, -0.6547, -0.0125, 0.7558, -0.6547, -0.0125, 0.7642, -0.6367, 0.103, 0.6958, -0.708, 0.1205, 0.8227, -0.5683, -0.01712, 0.7642, -0.6367, 0.103, 0.7558, -0.6547, -0.0125, 0.8227, -0.5683, -0.01712, 0.8268, -0.5562, 0.08389, 0.7642, -0.6367, 0.103, 0.8737, -0.1462, 0.464, 0.7958, -0.2169, 0.5654, 0.8438, -0.2436, 0.4783, 0.8737, -0.1462, 0.464, 0.8256, -0.1189, 0.5516, 0.7958, -0.2169, 0.5654, 0.8944, -0.04729, 0.4447, 0.8256, -0.1189, 0.5516, 0.8737, -0.1462, 0.464, 0.8256, -0.1189, 0.5516, 0.7393, -0.188, 0.6467, 0.7958, -0.2169, 0.5654, 0.8944, -0.04729, 0.4447, 0.8469, -0.01935, 0.5314, 0.8256, -0.1189, 0.5516, 0.8256, -0.1189, 0.5516, 0.7688, -0.08994, 0.6331, 0.7393, -0.188, 0.6467, 0.8469, -0.01935, 0.5314, 0.7688, -0.08994, 0.6331, 0.8256, -0.1189, 0.5516, 0.8469, -0.01935, 0.5314, 0.7901, 0.008879, 0.6129, 0.7688, -0.08994, 0.6331, 0.9865, -0.1185, -0.1131, 0.9682, -0.2496, -0.01715, 0.9627, -0.2331, -0.1371, 0.9865, -0.1185, -0.1131, 0.9897, -0.1423, -0.01249, 0.9682, -0.2496, -0.01715, 0.9961, -0.00626, -0.08848, 0.9897, -0.1423, -0.01249, 0.9865, -0.1185, -0.1131, 0.9897, -0.1423, -0.01249, 0.9618, -0.2604, 0.08389, 0.9682, -0.2496, -0.01715, 0.9961, -0.00626, -0.08848, 0.999, -0.03689, 0.02485, 0.9897, -0.1423, -0.01249, 0.9897, -0.1423, -0.01249, 0.9816, -0.1608, 0.103, 0.9618, -0.2604, 0.08389, 0.999, -0.03689, 0.02485, 0.9816, -0.1608, 0.103, 0.9897, -0.1423, -0.01249, 0.999, -0.03689, 0.02485, 0.9907, -0.06244, 0.1205, 0.9816, -0.1608, 0.103, 0.8141, 0.3494, 0.4639, 0.7867, 0.2478, 0.5655, 0.8414, 0.2515, 0.4783, 0.8141, 0.3494, 0.4639, 0.7586, 0.3466, 0.5517, 0.7867, 0.2478, 0.5655, 0.778, 0.4438, 0.4447, 0.7586, 0.3466, 0.5517, 0.8141, 0.3494, 0.4639, 0.7586, 0.3466, 0.5517, 0.7235, 0.2415, 0.6467, 0.7867, 0.2478, 0.5655, 0.778, 0.4438, 0.4447, 0.7231, 0.4416, 0.5312, 0.7586, 0.3466, 0.5517, 0.7586, 0.3466, 0.5517, 0.6953, 0.3398, 0.6333, 0.7235, 0.2415, 0.6467, 0.7231, 0.4416, 0.5312, 0.6953, 0.3398, 0.6333, 0.7586, 0.3466, 0.5517, 0.7231, 0.4416, 0.5312, 0.6598, 0.4347, 0.6129, 0.6953, 0.3398, 0.6333, 0.894, 0.4336, -0.1131, 0.9494, 0.3135, -0.01716, 0.936, 0.3242, -0.1371, 0.894, 0.4336, -0.1131, 0.9096, 0.4153, -0.01248, 0.9494, 0.3135, -0.01716, 0.8413, 0.5332, -0.08847, 0.9096, 0.4153, -0.01248, 0.894, 0.4336, -0.1131, 0.9096, 0.4153, -0.01248, 0.95, 0.3007, 0.08385, 0.9494, 0.3135, -0.01716, 0.8413, 0.5332, -0.08847, 0.8603, 0.5092, 0.02486, 0.9096, 0.4153, -0.01248, 0.9096, 0.4153, -0.01248, 0.9126, 0.3956, 0.103, 0.95, 0.3007, 0.08385, 0.8603, 0.5092, 0.02486, 0.9126, 0.3956, 0.103, 0.9096, 0.4153, -0.01248, 0.8603, 0.5092, 0.02486, 0.8672, 0.4831, 0.1205, 0.9126, 0.3956, 0.103, 0.4618, 0.756, 0.464, 0.54, 0.6528, 0.5312, 0.5499, 0.7071, 0.4446, 0.4618, 0.756, 0.464, 0.4508, 0.7017, 0.5518, 0.54, 0.6528, 0.5312, 0.3686, 0.7971, 0.4783, 0.4508, 0.7017, 0.5518, 0.4618, 0.756, 0.464, 0.4508, 0.7017, 0.5518, 0.5237, 0.5915, 0.613, 0.54, 0.6528, 0.5312, 0.3686, 0.7971, 0.4783, 0.3571, 0.7435, 0.5653, 0.4508, 0.7017, 0.5518, 0.4508, 0.7017, 0.5518, 0.4354, 0.64, 0.6331, 0.5237, 0.5915, 0.613, 0.3571, 0.7435, 0.5653, 0.4354, 0.64, 0.6331, 0.4508, 0.7017, 0.5518, 0.3571, 0.7435, 0.5653, 0.3421, 0.6818, 0.6466, 0.4354, 0.64, 0.6331, 0.5566, 0.8231, -0.1131, 0.6264, 0.7791, 0.02482, 0.6475, 0.7569, -0.08849, 0.5566, 0.8231, -0.1131, 0.5405, 0.8413, -0.0125, 0.6264, 0.7791, 0.02482, 0.4541, 0.8804, -0.1371, 0.5405, 0.8413, -0.0125, 0.5566, 0.8231, -0.1131, 0.5405, 0.8413, -0.0125, 0.6016, 0.7896, 0.1205, 0.6264, 0.7791, 0.02482, 0.4541, 0.8804, -0.1371, 0.4454, 0.8952, -0.01715, 0.5405, 0.8413, -0.0125, 0.5405, 0.8413, -0.0125, 0.5214, 0.8471, 0.103, 0.6016, 0.7896, 0.1205, 0.4454, 0.8952, -0.01715, 0.5214, 0.8471, 0.103, 0.5405, 0.8413, -0.0125, 0.4454, 0.8952, -0.01715, 0.4329, 0.8975, 0.08387, 0.5214, 0.8471, 0.103])] * 3)])

# ---- objects
ob_dots = bpy.data.objects.new('Dots', me_scene_001)

# ---- transforms, parenting, visibility, modifiers, constraints
ob_dots.location = (0.0, 0.0, 0.0)
ob_dots.color = (0.8, 0.8, 0.8, 1.0)

# ---- collection membership
col_collection.objects.link(ob_dots)

# ---- scene / render settings (as saved in the file)
scene.frame_start = 1; scene.frame_end = 250; scene.frame_set(1)
scene.render.engine = 'BLENDER_EEVEE_NEXT'
scene.render.fps = 25
scene.cycles.sampling_pattern = 'TABULATED_SOBOL'
bpy.context.view_layer.update()

# ---- added for rendering (the .blend has no active camera and no usable light): camera, sun
cam_auto = bpy.data.cameras.new('AutoCamera')
cam_auto.lens = 50.0
cam_auto.sensor_width = 36.0
cam_auto.clip_end = 1000.0
ob_auto_camera = bpy.data.objects.new('AutoCamera', cam_auto)
scene.collection.objects.link(ob_auto_camera)
ob_auto_camera.location = (3.18561, -3.8133, 2.87042)
ob_auto_camera.rotation_euler = (1.09748, -7.21219e-08, 0.694738)
scene.camera = ob_auto_camera
light_auto_sun = bpy.data.lights.new('AutoSun', 'SUN')
light_auto_sun.energy = 3.0
light_auto_sun.angle = 0.0523599
ob_auto_sun = bpy.data.objects.new('AutoSun', light_auto_sun)
scene.collection.objects.link(ob_auto_sun)
ob_auto_sun.rotation_euler = (0.872665, 0.174533, 0.523599)
bpy.context.view_layer.update()
